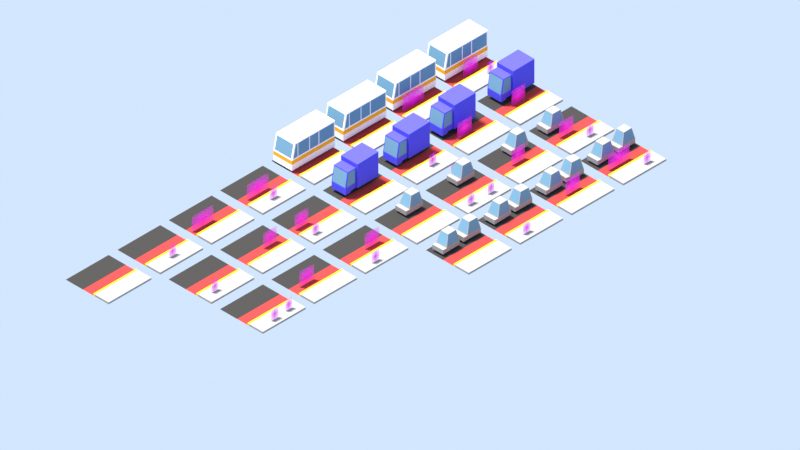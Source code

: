 # Source: Edubox_Mobiliteit_Stratentest.blend  (saved by Blender 2.90.8; exported with 4.5.12 LTS)
import bpy
from mathutils import Matrix  # noqa: F401  (used for matrix-valued properties, if any)

bpy.ops.wm.read_factory_settings(use_empty=True)
scene = bpy.context.scene
scene.name = 'Scene'

# ---- collections
col_assets = bpy.data.collections.new('Assets'); scene.collection.children.link(col_assets)
col_road_1x1_stoep_fietspad_voetganger1 = bpy.data.collections.new('road_1x1_stoep_fietspad@voetganger1'); col_assets.children.link(col_road_1x1_stoep_fietspad_voetganger1)
col_road_1x1_stoep_fietspad_voetganger3 = bpy.data.collections.new('road_1x1_stoep_fietspad@voetganger3'); col_assets.children.link(col_road_1x1_stoep_fietspad_voetganger3)
col_road_1x1_stoep_fietspad_voetganger2 = bpy.data.collections.new('road_1x1_stoep_fietspad@voetganger2'); col_assets.children.link(col_road_1x1_stoep_fietspad_voetganger2)
col_road_1x1_stoep_fietspad_fietser1 = bpy.data.collections.new('road_1x1_stoep_fietspad@fietser1'); col_assets.children.link(col_road_1x1_stoep_fietspad_fietser1)
col_road_1x1_stoep_fietspad_fietser2 = bpy.data.collections.new('road_1x1_stoep_fietspad@fietser2'); col_assets.children.link(col_road_1x1_stoep_fietspad_fietser2)
col_road_1x1_stoep_fietspad_fietser3 = bpy.data.collections.new('road_1x1_stoep_fietspad@fietser3'); col_assets.children.link(col_road_1x1_stoep_fietspad_fietser3)
col_road_1x1_stoep_fietspad_fietser_voetganger1 = bpy.data.collections.new('road_1x1_stoep_fietspad@fietser_voetganger1'); col_assets.children.link(col_road_1x1_stoep_fietspad_fietser_voetganger1)
col_road_1x1_stoep_fietspad_fietser_voetganger2 = bpy.data.collections.new('road_1x1_stoep_fietspad@fietser_voetganger2'); col_assets.children.link(col_road_1x1_stoep_fietspad_fietser_voetganger2)
col_road_1x1_stoep_fietspad_fietser_voetganger3 = bpy.data.collections.new('road_1x1_stoep_fietspad@fietser_voetganger3'); col_assets.children.link(col_road_1x1_stoep_fietspad_fietser_voetganger3)
col_road_1x1_stoep_fietspad_bus = bpy.data.collections.new('road_1x1_stoep_fietspad@bus'); col_assets.children.link(col_road_1x1_stoep_fietspad_bus)
col_road_1x1_stoep_fietspad_trans = bpy.data.collections.new('road_1x1_stoep_fietspad@trans'); col_assets.children.link(col_road_1x1_stoep_fietspad_trans)
col_road_1x1_stoep_fietspad_auto = bpy.data.collections.new('road_1x1_stoep_fietspad@auto'); col_assets.children.link(col_road_1x1_stoep_fietspad_auto)
col_road_1x1_stoep_fietspad_file = bpy.data.collections.new('road_1x1_stoep_fietspad@file'); col_assets.children.link(col_road_1x1_stoep_fietspad_file)
col_road_1x1_stoep_fietspad_bus_voetganger = bpy.data.collections.new('road_1x1_stoep_fietspad@bus_voetganger'); col_assets.children.link(col_road_1x1_stoep_fietspad_bus_voetganger)
col_road_1x1_stoep_fietspad_trans_voetganger = bpy.data.collections.new('road_1x1_stoep_fietspad@trans_voetganger'); col_assets.children.link(col_road_1x1_stoep_fietspad_trans_voetganger)
col_road_1x1_stoep_fietspad_auto_voetganger = bpy.data.collections.new('road_1x1_stoep_fietspad@auto_voetganger'); col_assets.children.link(col_road_1x1_stoep_fietspad_auto_voetganger)
col_road_1x1_stoep_fietspad_file_voetganger = bpy.data.collections.new('road_1x1_stoep_fietspad@file_voetganger'); col_assets.children.link(col_road_1x1_stoep_fietspad_file_voetganger)
col_road_1x1_stoep_fietspad_bus_fietser = bpy.data.collections.new('road_1x1_stoep_fietspad@bus_fietser'); col_assets.children.link(col_road_1x1_stoep_fietspad_bus_fietser)
col_road_1x1_stoep_fietspad_trans_fietser = bpy.data.collections.new('road_1x1_stoep_fietspad@trans_fietser'); col_assets.children.link(col_road_1x1_stoep_fietspad_trans_fietser)
col_road_1x1_stoep_fietspad_auto_fietser = bpy.data.collections.new('road_1x1_stoep_fietspad@auto_fietser'); col_assets.children.link(col_road_1x1_stoep_fietspad_auto_fietser)
col_road_1x1_stoep_fietspad_file_fietser = bpy.data.collections.new('road_1x1_stoep_fietspad@file_fietser'); col_assets.children.link(col_road_1x1_stoep_fietspad_file_fietser)
col_road_1x1_stoep_fietspad_file_fietser_voetganger = bpy.data.collections.new('road_1x1_stoep_fietspad@file_fietser_voetganger'); col_assets.children.link(col_road_1x1_stoep_fietspad_file_fietser_voetganger)
col_road_1x1_stoep_fietspad_auto_fietser_voetganger = bpy.data.collections.new('road_1x1_stoep_fietspad@auto_fietser_voetganger'); col_assets.children.link(col_road_1x1_stoep_fietspad_auto_fietser_voetganger)
col_road_1x1_stoep_fietspad_trans_fietser_voetganger = bpy.data.collections.new('road_1x1_stoep_fietspad@trans_fietser_voetganger'); col_assets.children.link(col_road_1x1_stoep_fietspad_trans_fietser_voetganger)
col_road_1x1_stoep_fietspad_bus_fietser_voetganger = bpy.data.collections.new('road_1x1_stoep_fietspad@bus_fietser_voetganger'); col_assets.children.link(col_road_1x1_stoep_fietspad_bus_fietser_voetganger)
col_helpers = bpy.data.collections.new('Helpers'); scene.collection.children.link(col_helpers)

# ---- images (referenced by path relative to the original .blend; pixels are not part of the script)
import os
ASSET_DIR = os.environ.get("B2B_ASSET_DIR", "")  # directory of the original .blend (textures are referenced by path, not embedded)
HERE = os.path.dirname(os.path.abspath(__file__))  # packed textures are extracted next to this script under _unpacked/

def load_image(name, relpath, width, height, colorspace="sRGB"):
    """Load a texture the original file referenced (path relative to the .blend, or extracted next to this script)."""
    p = next((c for c in (os.path.join(HERE, relpath), os.path.join(ASSET_DIR, relpath)) if relpath and os.path.exists(c)), "")
    if p:
        img = bpy.data.images.load(p, check_existing=True)
        img.name = name
    else:  # same state as the original file: an image datablock whose file is absent (Cycles renders it pink)
        img = bpy.data.images.new(name, width, height)
        img.source = "FILE"
        img.filepath = "//" + (relpath or name)
    img.colorspace_settings.name = colorspace
    return img
img_perso3_png = load_image('perso3.png', 'Edubox_Minipersos/perso3.png', 1024, 1024, 'sRGB')
img_perso2_png = load_image('perso2.png', 'Edubox_Minipersos/perso2.png', 1024, 1024, 'sRGB')
img_perso4_png = load_image('perso4.png', 'Edubox_Minipersos/perso4.png', 1024, 1024, 'sRGB')
img_bicyle4_png = load_image('bicyle4.png', 'Edubox_Minipersos/bicyle4.png', 1024, 1024, 'sRGB')
img_bicyle2_png = load_image('bicyle2.png', 'Edubox_Minipersos/bicyle2.png', 1024, 1024, 'sRGB')
img_bicyle3_png = load_image('bicyle3.png', 'Edubox_Minipersos/bicyle3.png', 1024, 1024, 'sRGB')
img_perso1_png = load_image('perso1.png', 'Edubox_Minipersos/perso1.png', 1024, 1024, 'sRGB')
img_bicyle1_png = load_image('bicyle1.png', 'Edubox_Minipersos/bicyle1.png', 1024, 1024, 'sRGB')

# ---- materials (node trees are filled in below, after node groups)
mat_fietspadrood = bpy.data.materials.new('FietspadRood')
mat_fietspadrood.use_transparent_shadow = False
mat_fietspadrood.diffuse_color = (0.4342, 0.03689, 0.03689, 1.0)
mat_fietspadrood.roughness = 1.0
mat_straatgrijs = bpy.data.materials.new('Straatgrijs')
mat_straatgrijs.alpha_threshold = 0.0
mat_straatgrijs.use_transparent_shadow = False
mat_straatgrijs.diffuse_color = (0.02815, 0.02815, 0.02815, 1.0)
mat_straatgrijs.line_color = (0.0, 0.0, 0.0, 1.0)
mat_material_001 = bpy.data.materials.new('Material.001')
mat_material_001.use_transparent_shadow = False
mat_material_001.diffuse_color = (1.0, 0.4621, 0.005605, 1.0)
mat_gevels1 = bpy.data.materials.new('gevels1')
mat_gevels1.use_transparent_shadow = False
mat_gevels1.diffuse_color = (1.0, 1.0, 1.0, 1.0)
mat_perso3 = bpy.data.materials.new('perso3')
mat_perso3.surface_render_method = 'BLENDED'
mat_perso3.blend_method = 'BLEND'
mat_perso3.use_transparent_shadow = False
mat_perso2 = bpy.data.materials.new('perso2')
mat_perso2.surface_render_method = 'BLENDED'
mat_perso2.blend_method = 'BLEND'
mat_perso2.use_transparent_shadow = False
mat_perso4 = bpy.data.materials.new('perso4')
mat_perso4.surface_render_method = 'BLENDED'
mat_perso4.blend_method = 'BLEND'
mat_perso4.use_transparent_shadow = False
mat_bicyle4 = bpy.data.materials.new('bicyle4')
mat_bicyle4.surface_render_method = 'BLENDED'
mat_bicyle4.blend_method = 'BLEND'
mat_bicyle4.use_transparent_shadow = False
mat_bicyle2 = bpy.data.materials.new('bicyle2')
mat_bicyle2.surface_render_method = 'BLENDED'
mat_bicyle2.blend_method = 'BLEND'
mat_bicyle2.use_transparent_shadow = False
mat_bicyle3 = bpy.data.materials.new('bicyle3')
mat_bicyle3.surface_render_method = 'BLENDED'
mat_bicyle3.blend_method = 'BLEND'
mat_bicyle3.use_transparent_shadow = False
mat_wit = bpy.data.materials.new('Wit')
mat_wit.alpha_threshold = 0.0
mat_wit.use_transparent_shadow = False
mat_wit.line_color = (0.0, 0.0, 0.0, 1.0)
mat_ramen = bpy.data.materials.new('Ramen')
mat_ramen.use_transparent_shadow = False
mat_material_008 = bpy.data.materials.new('Material.008')
mat_material_008.use_transparent_shadow = False
mat_perso1 = bpy.data.materials.new('perso1')
mat_perso1.surface_render_method = 'BLENDED'
mat_perso1.blend_method = 'BLEND'
mat_perso1.use_transparent_shadow = False
mat_bicyle1 = bpy.data.materials.new('bicyle1')
mat_bicyle1.surface_render_method = 'BLENDED'
mat_bicyle1.blend_method = 'BLEND'
mat_bicyle1.use_transparent_shadow = False

# ---- material node trees
mat_fietspadrood.use_nodes = True; mat_fietspadrood.node_tree.nodes.clear()
_N = mat_fietspadrood.node_tree.nodes; _L = mat_fietspadrood.node_tree.links
n0 = _N.new('ShaderNodeBsdfPrincipled'); n0.name = 'Principled BSDF'; n0.location = (10, 300)
n0.distribution = 'GGX'
n0.subsurface_method = 'BURLEY'
n0.inputs[0].default_value = (0.3675, 0.032, 0.032, 1.0)
n0.inputs[2].default_value = 1.0
n0.inputs[3].default_value = 1.45
n0.inputs[27].default_value = (0.0, 0.0, 0.0, 1.0)
n0.inputs[28].default_value = 1.0
n1 = _N.new('ShaderNodeOutputMaterial'); n1.name = 'Material Output'; n1.location = (300, 300)
_L.new(n0.outputs[0], n1.inputs[0])
n1.is_active_output = True
mat_straatgrijs.use_nodes = True; mat_straatgrijs.node_tree.nodes.clear()
_N = mat_straatgrijs.node_tree.nodes; _L = mat_straatgrijs.node_tree.links
n0 = _N.new('ShaderNodeOutputMaterial'); n0.name = 'Material Output'; n0.location = (300, 300)
n1 = _N.new('ShaderNodeBsdfPrincipled'); n1.name = 'Principled BSDF'; n1.location = (10, 300)
n1.distribution = 'GGX'
n1.subsurface_method = 'BURLEY'
n1.inputs[0].default_value = (0.02815, 0.02815, 0.02815, 1.0)
n1.inputs[2].default_value = 1.0
n1.inputs[3].default_value = 1.45
n1.inputs[27].default_value = (0.0, 0.0, 0.0, 1.0)
n1.inputs[28].default_value = 1.0
_L.new(n1.outputs[0], n0.inputs[0])
n0.is_active_output = True
mat_material_001.use_nodes = True; mat_material_001.node_tree.nodes.clear()
_N = mat_material_001.node_tree.nodes; _L = mat_material_001.node_tree.links
n0 = _N.new('ShaderNodeBsdfPrincipled'); n0.name = 'Principled BSDF'; n0.location = (10, 300)
n0.distribution = 'GGX'
n0.subsurface_method = 'BURLEY'
n0.inputs[0].default_value = (1.0, 0.4621, 0.005605, 1.0)
n0.inputs[2].default_value = 1.0
n0.inputs[3].default_value = 1.45
n0.inputs[27].default_value = (0.0, 0.0, 0.0, 1.0)
n0.inputs[28].default_value = 1.0
n1 = _N.new('ShaderNodeOutputMaterial'); n1.name = 'Material Output'; n1.location = (300, 300)
_L.new(n0.outputs[0], n1.inputs[0])
n1.is_active_output = True
mat_gevels1.use_nodes = True; mat_gevels1.node_tree.nodes.clear()
_N = mat_gevels1.node_tree.nodes; _L = mat_gevels1.node_tree.links
n0 = _N.new('ShaderNodeBsdfPrincipled'); n0.name = 'Principled BSDF'; n0.location = (10, 300)
n0.distribution = 'GGX'
n0.subsurface_method = 'BURLEY'
n0.inputs[0].default_value = (0.3147, 0.3147, 0.3147, 1.0)
n0.inputs[2].default_value = 1.0
n0.inputs[3].default_value = 1.45
n0.inputs[27].default_value = (0.0, 0.0, 0.0, 1.0)
n0.inputs[28].default_value = 1.0
n1 = _N.new('ShaderNodeOutputMaterial'); n1.name = 'Material Output'; n1.location = (300, 300)
_L.new(n0.outputs[0], n1.inputs[0])
n1.is_active_output = True
mat_perso3.use_nodes = True; mat_perso3.node_tree.nodes.clear()
_N = mat_perso3.node_tree.nodes; _L = mat_perso3.node_tree.links
n0 = _N.new('ShaderNodeOutputMaterial'); n0.name = 'Material Output'; n0.location = (300, 300)
n1 = _N.new('ShaderNodeTexImage'); n1.name = 'Image Texture'; n1.location = (-200, 300)
n1.image = img_perso3_png
n1.extension = 'CLIP'
n2 = _N.new('ShaderNodeBsdfPrincipled'); n2.name = 'Principled BSDF'; n2.location = (0, 300)
n2.distribution = 'GGX'
n2.subsurface_method = 'BURLEY'
n2.inputs[3].default_value = 1.45
n2.inputs[27].default_value = (0.0, 0.0, 0.0, 1.0)
n2.inputs[28].default_value = 1.0
_L.new(n1.outputs[0], n2.inputs[0])
_L.new(n1.outputs[1], n2.inputs[4])
_L.new(n2.outputs[0], n0.inputs[0])
n0.is_active_output = True
mat_perso2.use_nodes = True; mat_perso2.node_tree.nodes.clear()
_N = mat_perso2.node_tree.nodes; _L = mat_perso2.node_tree.links
n0 = _N.new('ShaderNodeOutputMaterial'); n0.name = 'Material Output'; n0.location = (300, 300)
n1 = _N.new('ShaderNodeTexImage'); n1.name = 'Image Texture'; n1.location = (-200, 300)
n1.image = img_perso2_png
n1.extension = 'CLIP'
n2 = _N.new('ShaderNodeBsdfPrincipled'); n2.name = 'Principled BSDF'; n2.location = (0, 300)
n2.distribution = 'GGX'
n2.subsurface_method = 'BURLEY'
n2.inputs[3].default_value = 1.45
n2.inputs[27].default_value = (0.0, 0.0, 0.0, 1.0)
n2.inputs[28].default_value = 1.0
_L.new(n1.outputs[0], n2.inputs[0])
_L.new(n1.outputs[1], n2.inputs[4])
_L.new(n2.outputs[0], n0.inputs[0])
n0.is_active_output = True
mat_perso4.use_nodes = True; mat_perso4.node_tree.nodes.clear()
_N = mat_perso4.node_tree.nodes; _L = mat_perso4.node_tree.links
n0 = _N.new('ShaderNodeOutputMaterial'); n0.name = 'Material Output'; n0.location = (300, 300)
n1 = _N.new('ShaderNodeTexImage'); n1.name = 'Image Texture'; n1.location = (-200, 300)
n1.image = img_perso4_png
n1.extension = 'CLIP'
n2 = _N.new('ShaderNodeBsdfPrincipled'); n2.name = 'Principled BSDF'; n2.location = (0, 300)
n2.distribution = 'GGX'
n2.subsurface_method = 'BURLEY'
n2.inputs[3].default_value = 1.45
n2.inputs[27].default_value = (0.0, 0.0, 0.0, 1.0)
n2.inputs[28].default_value = 1.0
_L.new(n1.outputs[0], n2.inputs[0])
_L.new(n1.outputs[1], n2.inputs[4])
_L.new(n2.outputs[0], n0.inputs[0])
n0.is_active_output = True
mat_bicyle4.use_nodes = True; mat_bicyle4.node_tree.nodes.clear()
_N = mat_bicyle4.node_tree.nodes; _L = mat_bicyle4.node_tree.links
n0 = _N.new('ShaderNodeOutputMaterial'); n0.name = 'Material Output'; n0.location = (300, 300)
n1 = _N.new('ShaderNodeTexImage'); n1.name = 'Image Texture'; n1.location = (-200, 300)
n1.image = img_bicyle4_png
n1.extension = 'CLIP'
n2 = _N.new('ShaderNodeBsdfPrincipled'); n2.name = 'Principled BSDF'; n2.location = (0, 300)
n2.distribution = 'GGX'
n2.subsurface_method = 'BURLEY'
n2.inputs[3].default_value = 1.45
n2.inputs[27].default_value = (0.0, 0.0, 0.0, 1.0)
n2.inputs[28].default_value = 1.0
_L.new(n1.outputs[0], n2.inputs[0])
_L.new(n1.outputs[1], n2.inputs[4])
_L.new(n2.outputs[0], n0.inputs[0])
n0.is_active_output = True
mat_bicyle2.use_nodes = True; mat_bicyle2.node_tree.nodes.clear()
_N = mat_bicyle2.node_tree.nodes; _L = mat_bicyle2.node_tree.links
n0 = _N.new('ShaderNodeOutputMaterial'); n0.name = 'Material Output'; n0.location = (300, 300)
n1 = _N.new('ShaderNodeTexImage'); n1.name = 'Image Texture'; n1.location = (-200, 300)
n1.image = img_bicyle2_png
n1.extension = 'CLIP'
n2 = _N.new('ShaderNodeBsdfPrincipled'); n2.name = 'Principled BSDF'; n2.location = (0, 300)
n2.distribution = 'GGX'
n2.subsurface_method = 'BURLEY'
n2.inputs[3].default_value = 1.45
n2.inputs[27].default_value = (0.0, 0.0, 0.0, 1.0)
n2.inputs[28].default_value = 1.0
_L.new(n1.outputs[0], n2.inputs[0])
_L.new(n1.outputs[1], n2.inputs[4])
_L.new(n2.outputs[0], n0.inputs[0])
n0.is_active_output = True
mat_bicyle3.use_nodes = True; mat_bicyle3.node_tree.nodes.clear()
_N = mat_bicyle3.node_tree.nodes; _L = mat_bicyle3.node_tree.links
n0 = _N.new('ShaderNodeOutputMaterial'); n0.name = 'Material Output'; n0.location = (300, 300)
n1 = _N.new('ShaderNodeTexImage'); n1.name = 'Image Texture'; n1.location = (-200, 300)
n1.image = img_bicyle3_png
n1.extension = 'CLIP'
n2 = _N.new('ShaderNodeBsdfPrincipled'); n2.name = 'Principled BSDF'; n2.location = (0, 300)
n2.distribution = 'GGX'
n2.subsurface_method = 'BURLEY'
n2.inputs[3].default_value = 1.45
n2.inputs[27].default_value = (0.0, 0.0, 0.0, 1.0)
n2.inputs[28].default_value = 1.0
_L.new(n1.outputs[0], n2.inputs[0])
_L.new(n1.outputs[1], n2.inputs[4])
_L.new(n2.outputs[0], n0.inputs[0])
n0.is_active_output = True
mat_wit.use_nodes = True; mat_wit.node_tree.nodes.clear()
_N = mat_wit.node_tree.nodes; _L = mat_wit.node_tree.links
n0 = _N.new('ShaderNodeOutputMaterial'); n0.name = 'Material Output'; n0.location = (300, 300)
n1 = _N.new('ShaderNodeBsdfPrincipled'); n1.name = 'Principled BSDF'; n1.location = (10, 300)
n1.distribution = 'GGX'
n1.subsurface_method = 'BURLEY'
n1.inputs[0].default_value = (1.0, 1.0, 1.0, 1.0)
n1.inputs[2].default_value = 0.4
n1.inputs[3].default_value = 1.45
n1.inputs[27].default_value = (0.0, 0.0, 0.0, 1.0)
n1.inputs[28].default_value = 1.0
_L.new(n1.outputs[0], n0.inputs[0])
n0.is_active_output = True
mat_ramen.use_nodes = True; mat_ramen.node_tree.nodes.clear()
_N = mat_ramen.node_tree.nodes; _L = mat_ramen.node_tree.links
n0 = _N.new('ShaderNodeBsdfPrincipled'); n0.name = 'Principled BSDF'; n0.location = (10, 300)
n0.distribution = 'GGX'
n0.subsurface_method = 'BURLEY'
n0.inputs[0].default_value = (0.1329, 0.3005, 0.4452, 1.0)
n0.inputs[2].default_value = 1.0
n0.inputs[3].default_value = 1.45
n0.inputs[27].default_value = (0.0, 0.0, 0.0, 1.0)
n0.inputs[28].default_value = 1.0
n1 = _N.new('ShaderNodeOutputMaterial'); n1.name = 'Material Output'; n1.location = (300, 300)
_L.new(n0.outputs[0], n1.inputs[0])
n1.is_active_output = True
mat_material_008.use_nodes = True; mat_material_008.node_tree.nodes.clear()
_N = mat_material_008.node_tree.nodes; _L = mat_material_008.node_tree.links
n0 = _N.new('ShaderNodeBsdfPrincipled'); n0.name = 'Principled BSDF'; n0.location = (10, 300)
n0.distribution = 'GGX'
n0.subsurface_method = 'BURLEY'
n0.inputs[0].default_value = (0.07265, 0.07068, 0.8, 1.0)
n0.inputs[2].default_value = 1.0
n0.inputs[3].default_value = 1.45
n0.inputs[27].default_value = (0.0, 0.0, 0.0, 1.0)
n0.inputs[28].default_value = 1.0
n1 = _N.new('ShaderNodeOutputMaterial'); n1.name = 'Material Output'; n1.location = (300, 300)
_L.new(n0.outputs[0], n1.inputs[0])
n1.is_active_output = True
mat_perso1.use_nodes = True; mat_perso1.node_tree.nodes.clear()
_N = mat_perso1.node_tree.nodes; _L = mat_perso1.node_tree.links
n0 = _N.new('ShaderNodeOutputMaterial'); n0.name = 'Material Output'; n0.location = (300, 300)
n1 = _N.new('ShaderNodeTexImage'); n1.name = 'Image Texture'; n1.location = (-200, 300)
n1.image = img_perso1_png
n1.extension = 'CLIP'
n2 = _N.new('ShaderNodeBsdfPrincipled'); n2.name = 'Principled BSDF'; n2.location = (0, 300)
n2.distribution = 'GGX'
n2.subsurface_method = 'BURLEY'
n2.inputs[3].default_value = 1.45
n2.inputs[27].default_value = (0.0, 0.0, 0.0, 1.0)
n2.inputs[28].default_value = 1.0
_L.new(n1.outputs[0], n2.inputs[0])
_L.new(n1.outputs[1], n2.inputs[4])
_L.new(n2.outputs[0], n0.inputs[0])
n0.is_active_output = True
mat_bicyle1.use_nodes = True; mat_bicyle1.node_tree.nodes.clear()
_N = mat_bicyle1.node_tree.nodes; _L = mat_bicyle1.node_tree.links
n0 = _N.new('ShaderNodeOutputMaterial'); n0.name = 'Material Output'; n0.location = (300, 300)
n1 = _N.new('ShaderNodeTexImage'); n1.name = 'Image Texture'; n1.location = (-200, 300)
n1.image = img_bicyle1_png
n1.extension = 'CLIP'
n2 = _N.new('ShaderNodeBsdfPrincipled'); n2.name = 'Principled BSDF'; n2.location = (0, 300)
n2.distribution = 'GGX'
n2.subsurface_method = 'BURLEY'
n2.inputs[3].default_value = 1.45
n2.inputs[27].default_value = (0.0, 0.0, 0.0, 1.0)
n2.inputs[28].default_value = 1.0
_L.new(n1.outputs[0], n2.inputs[0])
_L.new(n1.outputs[1], n2.inputs[4])
_L.new(n2.outputs[0], n0.inputs[0])
n0.is_active_output = True

# ---- world
world_world = bpy.data.worlds.new('World'); scene.world = world_world
world_world.use_nodes = True; world_world.node_tree.nodes.clear()
_N = world_world.node_tree.nodes; _L = world_world.node_tree.links
n0 = _N.new('ShaderNodeOutputWorld'); n0.name = 'World Output'; n0.location = (300, 300)
n1 = _N.new('ShaderNodeBackground'); n1.name = 'Background'; n1.location = (10, 300)
n1.inputs[0].default_value = (0.6491, 0.7992, 1.0, 1.0)
_L.new(n1.outputs[0], n0.inputs[0])
n0.is_active_output = True
world_world.color = (0.05088, 0.05088, 0.05088)
world_world.use_sun_shadow = False
world_world.sun_shadow_jitter_overblur = 0.0

# ---- cameras
cam_camera = bpy.data.cameras.new('Camera')
cam_camera.clip_end = 100.0
cam_camera.ortho_scale = 7.314
cam_camera_001 = bpy.data.cameras.new('Camera.001')
cam_camera_001.type = 'ORTHO'
cam_camera_001.ortho_scale = 66.02

# ---- lights
light_light = bpy.data.lights.new('Light', 'SUN')
light_light.color = (1.0, 0.8987, 0.8021)
light_light.specular_factor = 0.0
light_light.transmission_factor = 0.0
light_light.angle = 0.1993
light_light.shadow_soft_size = 0.1
light_light.shadow_cascade_max_distance = 1000.0

# ---- meshes
me_plane = bpy.data.meshes.new('Plane')
me_plane.from_pydata([(-2.5, -2.5, 0.0), (2.5, -2.5, 0.0), (-2.5, 2.5, 0.0), (2.5, 2.5, 0.0), (-2.5, -0.6993, 0.0), (2.5, -0.6993, 0.0), (-2.5, -0.8994, 0.0), (2.5, -0.8994, 0.0), (-2.5, -0.8994, 0.2001), (-2.5, -2.5, 0.2001), (2.5, -2.5, 0.2001), (2.5, -0.8994, 0.2001), (2.5, -0.6993, 0.2001), (-2.5, -0.6993, 0.2001), (2.5, 0.499, 0.0), (-2.5, 0.499, 0.0)], [], [(15, 14, 3, 2), (4, 6, 8, 13), (6, 0, 9, 8), (8, 11, 12, 13), (9, 10, 11, 8), (7, 5, 12, 11), (0, 1, 10, 9), (1, 7, 11, 10), (5, 4, 13, 12), (4, 5, 14, 15)])
me_plane.polygons.foreach_set('material_index', [1, 2, 3, 2, 3, 2, 3, 3, 2, 0])
_uv = me_plane.uv_layers.new(name='UVMap')
_uv.uv.foreach_set('vector', [0.0, 0.5751, 1.0, 0.5751, 1.0, 1.0, 0.0, 1.0, 0.0, 0.0, 0.0, 0.0, 0.0, 0.0, 0.0, 0.0, 0.0, 0.0, 0.0, 0.0, 0.0, 0.0, 0.0, 0.0, 0.0, 0.2851, 1.0, 0.2851, 1.0, 0.3207, 0.0, 0.3207, 0.0, 0.0, 1.0, 0.0, 1.0, 0.2851, 0.0, 0.2851, 0.0, 0.0, 0.0, 0.0, 0.0, 0.0, 0.0, 0.0, 0.0, 0.0, 0.0, 0.0, 0.0, 0.0, 0.0, 0.0, 0.0, 0.0, 0.0, 0.0, 0.0, 0.0, 0.0, 0.0, 1.0, 0.3207, 0.0, 0.3207, 0.0, 0.3207, 1.0, 0.3207, 0.0, 0.3207, 1.0, 0.3207, 1.0, 0.5751, 0.0, 0.5751])
me_plane.materials.append(mat_fietspadrood)
me_plane.materials.append(mat_straatgrijs)
me_plane.materials.append(mat_material_001)
me_plane.materials.append(mat_gevels1)
me_plane.use_remesh_fix_poles = True
me_plane.use_remesh_preserve_attributes = False
me_plane.use_mirror_vertex_groups = False
me_plane.update()
me_perso3 = bpy.data.meshes.new('perso3')
me_perso3.from_pydata([(-1.173, -1.173, 0.0), (1.173, -1.173, 0.0), (-1.173, 1.173, 0.0), (1.173, 1.173, 0.0)], [], [(0, 1, 3, 2)])
_uv = me_perso3.uv_layers.new(name='UVMap')
_uv.uv.foreach_set('vector', [0.0, 0.0, 1.0, 0.0, 1.0, 1.0, 0.0, 1.0])
me_perso3.materials.append(mat_perso3)
me_perso3.use_remesh_fix_poles = True
me_perso3.use_remesh_preserve_attributes = False
me_perso3.use_mirror_vertex_groups = False
me_perso3.update()
me_perso2 = bpy.data.meshes.new('perso2')
me_perso2.from_pydata([(-1.173, -1.173, 0.0), (1.173, -1.173, 0.0), (-1.173, 1.173, 0.0), (1.173, 1.173, 0.0)], [], [(0, 1, 3, 2)])
_uv = me_perso2.uv_layers.new(name='UVMap')
_uv.uv.foreach_set('vector', [0.0, 0.0, 1.0, 0.0, 1.0, 1.0, 0.0, 1.0])
me_perso2.materials.append(mat_perso2)
me_perso2.use_remesh_fix_poles = True
me_perso2.use_remesh_preserve_attributes = False
me_perso2.use_mirror_vertex_groups = False
me_perso2.update()
me_perso4 = bpy.data.meshes.new('perso4')
me_perso4.from_pydata([(-1.173, -1.173, 0.0), (1.173, -1.173, 0.0), (-1.173, 1.173, 0.0), (1.173, 1.173, 0.0)], [], [(0, 1, 3, 2)])
_uv = me_perso4.uv_layers.new(name='UVMap')
_uv.uv.foreach_set('vector', [0.0, 0.0, 1.0, 0.0, 1.0, 1.0, 0.0, 1.0])
me_perso4.materials.append(mat_perso4)
me_perso4.use_remesh_fix_poles = True
me_perso4.use_remesh_preserve_attributes = False
me_perso4.use_mirror_vertex_groups = False
me_perso4.update()
me_bicyle4 = bpy.data.meshes.new('bicyle4')
me_bicyle4.from_pydata([(-1.123, -0.8978, 2.116e-08), (0.673, -0.8978, 2.116e-08), (-1.123, 0.8978, 2.116e-08), (0.673, 0.8978, 2.116e-08)], [], [(0, 1, 3, 2)])
_uv = me_bicyle4.uv_layers.new(name='UVMap')
_uv.uv.foreach_set('vector', [0.0, 0.0, 1.0, 0.0, 1.0, 1.0, 0.0, 1.0])
me_bicyle4.materials.append(mat_bicyle4)
me_bicyle4.use_remesh_fix_poles = True
me_bicyle4.use_remesh_preserve_attributes = False
me_bicyle4.use_mirror_vertex_groups = False
me_bicyle4.update()
me_bicyle2 = bpy.data.meshes.new('bicyle2')
me_bicyle2.from_pydata([(-0.7727, -0.8978, -7.385e-09), (1.023, -0.8978, -7.385e-09), (-0.7727, 0.8978, -7.385e-09), (1.023, 0.8978, -7.385e-09)], [], [(0, 1, 3, 2)])
_uv = me_bicyle2.uv_layers.new(name='UVMap')
_uv.uv.foreach_set('vector', [0.0, 0.0, 1.0, 0.0, 1.0, 1.0, 0.0, 1.0])
me_bicyle2.materials.append(mat_bicyle2)
me_bicyle2.use_remesh_fix_poles = True
me_bicyle2.use_remesh_preserve_attributes = False
me_bicyle2.use_mirror_vertex_groups = False
me_bicyle2.update()
me_bicyle3 = bpy.data.meshes.new('bicyle3')
me_bicyle3.from_pydata([(-0.9043, -0.8978, 4.11e-10), (0.8913, -0.8978, 4.11e-10), (-0.9043, 0.8978, 4.11e-10), (0.8913, 0.8978, 4.11e-10)], [], [(0, 1, 3, 2)])
_uv = me_bicyle3.uv_layers.new(name='UVMap')
_uv.uv.foreach_set('vector', [0.0, 0.0, 1.0, 0.0, 1.0, 1.0, 0.0, 1.0])
me_bicyle3.materials.append(mat_bicyle3)
me_bicyle3.use_remesh_fix_poles = True
me_bicyle3.use_remesh_preserve_attributes = False
me_bicyle3.use_mirror_vertex_groups = False
me_bicyle3.update()
me_cube = bpy.data.meshes.new('Cube')
me_cube.from_pydata([(-1.09, -2.5, 0.1958), (-1.09, -2.157, 2.794), (-1.09, 2.5, 0.1958), (-1.09, 2.5, 2.794), (1.09, -2.5, 0.1958), (1.09, -2.157, 2.794), (1.09, 2.5, 0.1958), (1.09, 2.5, 2.794), (-1.09, -2.5, 1.196), (-1.09, 2.5, 1.196), (1.09, 2.5, 1.196), (1.09, -2.5, 1.196), (-1.09, 2.5, 0.7959), (1.09, 2.5, 0.7959), (1.09, -2.5, 0.7959), (-1.09, -2.5, 0.7959), (-1.09, -2.187, 2.656), (-1.09, 2.5, 2.656), (1.09, 2.5, 2.656), (1.09, -2.187, 2.656), (-1.09, 2.5, 1.336), (1.09, 2.5, 1.336), (1.09, -2.47, 1.336), (-1.09, -2.47, 1.336), (-0.9596, 2.5, 0.1958), (-0.9596, 2.5, 2.794), (-0.9596, -2.5, 0.1958), (-0.9596, -2.157, 2.794), (-0.9596, -2.5, 1.196), (-0.9596, 2.5, 1.196), (-0.9596, 2.5, 0.7959), (-0.9596, -2.5, 0.7959), (-0.9596, -2.187, 2.656), (-0.9596, 2.5, 2.656), (-0.9596, 2.5, 1.336), (-0.9596, -2.47, 1.336), (0.9491, 2.5, 2.794), (0.9491, -2.5, 0.1958), (0.9491, 2.5, 1.196), (0.9491, 2.5, 0.7959), (0.9491, 2.5, 2.656), (0.9491, 2.5, 1.336), (0.9491, 2.5, 0.1958), (0.9491, -2.157, 2.794), (0.9491, -2.5, 1.196), (0.9491, -2.5, 0.7959), (0.9491, -2.187, 2.656), (0.9491, -2.47, 1.336), (-1.09, -2.362, 0.1958), (-1.09, -2.028, 2.794), (1.09, -2.362, 0.1958), (1.09, -2.028, 2.794), (1.09, -2.362, 1.196), (-1.09, -2.362, 1.196), (-1.09, -2.362, 0.7959), (1.09, -2.362, 0.7959), (1.09, -2.057, 2.656), (-1.09, -2.057, 2.656), (-1.09, -2.332, 1.336), (1.09, -2.332, 1.336), (-0.9596, -2.028, 2.794), (-0.9596, -2.362, 0.1958), (0.9491, -2.028, 2.794), (0.9491, -2.362, 0.1958), (-1.09, -1.848, 2.794), (1.09, -1.848, 0.1958), (-1.09, -1.848, 1.196), (-1.09, -1.848, 0.7959), (-1.09, -1.848, 2.656), (-1.09, -1.848, 1.336), (-1.09, -1.848, 0.1958), (1.09, -1.848, 2.794), (1.09, -1.848, 1.196), (1.09, -1.848, 0.7959), (1.09, -1.848, 2.656), (1.09, -1.848, 1.336), (-0.9596, -1.848, 2.794), (-0.9596, -1.848, 0.1958), (0.9491, -1.848, 2.794), (0.9491, -1.848, 0.1958), (-1.09, -0.4049, 2.794), (-1.09, 0.5962, 2.794), (1.09, -0.4049, 0.1958), (1.09, 0.5962, 0.1958), (-1.09, -0.4049, 1.196), (-1.09, 0.5962, 1.196), (-1.09, -0.4049, 0.7959), (-1.09, 0.5962, 0.7959), (-1.09, -0.4049, 2.656), (-1.09, 0.5962, 2.656), (-1.09, -0.4049, 1.336), (-1.09, 0.5962, 1.336), (-1.09, 0.5962, 0.1958), (-1.09, -0.4049, 0.1958), (1.09, 0.5962, 2.794), (1.09, -0.4049, 2.794), (1.09, 0.5962, 1.196), (1.09, -0.4049, 1.196), (1.09, 0.5962, 0.7959), (1.09, -0.4049, 0.7959), (1.09, 0.5962, 2.656), (1.09, -0.4049, 2.656), (1.09, 0.5962, 1.336), (1.09, -0.4049, 1.336), (-0.9596, 0.5962, 2.794), (-0.9596, -0.4049, 2.794), (-0.9596, 0.5962, 0.1958), (-0.9596, -0.4049, 0.1958), (0.9491, 0.5962, 2.794), (0.9491, -0.4049, 2.794), (0.9491, 0.5962, 0.1958), (0.9491, -0.4049, 0.1958), (-1.09, 0.1165, 2.794), (1.09, 0.1165, 0.1958), (-1.09, 0.1165, 1.196), (-1.09, 0.1165, 0.7959), (-1.09, 0.1165, 2.656), (-1.09, 0.1165, 1.336), (-1.09, 0.1165, 0.1958), (1.09, 0.1165, 2.794), (1.09, 0.1165, 1.196), (1.09, 0.1165, 0.7959), (1.09, 0.1165, 2.656), (1.09, 0.1165, 1.336), (-0.9596, 0.1165, 2.794), (-0.9596, 0.1165, 0.1958), (0.9491, 0.1165, 2.794), (0.9491, 0.1165, 0.1958), (-1.09, 0.0751, 0.1958), (1.09, 0.0751, 2.794), (1.09, 0.0751, 1.196), (1.09, 0.0751, 0.7959), (1.09, 0.0751, 2.656), (1.09, 0.0751, 1.336), (-0.9596, 0.0751, 2.794), (-0.9596, 0.0751, 0.1958), (0.9491, 0.0751, 2.794), (0.9491, 0.0751, 0.1958), (-1.09, 0.0751, 2.794), (1.09, 0.0751, 0.1958), (-1.09, 0.0751, 1.196), (-1.09, 0.0751, 0.7959), (-1.09, 0.0751, 2.656), (-1.09, 0.0751, 1.336), (-1.09, 2.5, 0.3116), (1.09, 2.5, 0.3116), (1.09, -2.5, 0.3116), (-1.09, -2.5, 0.3116), (-0.9596, -2.5, 0.3116), (-0.9596, 2.5, 0.3116), (0.9491, -2.5, 0.3116), (0.9491, 2.5, 0.3116), (1.09, -2.362, 0.3116), (-1.09, -2.362, 0.3116), (1.09, -1.848, 0.3116), (-1.09, -1.848, 0.3116), (1.09, 0.5962, 0.3116), (1.09, -0.4049, 0.3116), (-1.09, -0.4049, 0.3116), (-1.09, 0.5962, 0.3116), (-1.09, 0.1165, 0.3116), (1.09, 0.1165, 0.3116), (-1.09, 0.0751, 0.3116), (1.09, 0.0751, 0.3116), (-1.09, 0.685, 2.794), (1.09, 0.685, 0.1958), (-1.09, 0.685, 1.196), (-1.09, 0.685, 0.7959), (-1.09, 0.685, 2.656), (-1.09, 0.685, 1.336), (-1.09, 0.685, 0.1958), (1.09, 0.685, 2.794), (1.09, 0.685, 1.196), (1.09, 0.685, 0.7959), (1.09, 0.685, 2.656), (1.09, 0.685, 1.336), (-0.9596, 0.685, 2.794), (-0.9596, 0.685, 0.1958), (0.9491, 0.685, 2.794), (0.9491, 0.685, 0.1958), (1.09, 0.685, 0.3116), (-1.09, 0.685, 0.3116), (-1.09, 2.397, 2.794), (1.09, 2.397, 0.1958), (-1.09, 2.397, 1.196), (-1.09, 2.397, 0.7959), (-1.09, 2.397, 2.656), (-1.09, 2.397, 1.336), (-1.09, 2.397, 0.3116), (-1.09, 2.397, 0.1958), (1.09, 2.397, 2.794), (1.09, 2.397, 1.196), (1.09, 2.397, 0.7959), (1.09, 2.397, 2.656), (1.09, 2.397, 1.336), (-0.9596, 2.397, 2.794), (-0.9596, 2.397, 0.1958), (0.9491, 2.397, 2.794), (0.9491, 2.397, 0.1958), (1.09, 2.397, 0.3116), (-1.09, -1.769, 0.1958), (1.09, -1.769, 2.794), (1.09, -1.769, 1.196), (1.09, -1.769, 0.7959), (1.09, -1.769, 2.656), (1.09, -1.769, 1.336), (-0.9596, -1.769, 2.794), (-0.9596, -1.769, 0.1958), (0.9491, -1.769, 2.794), (0.9491, -1.769, 0.1958), (-1.09, -1.769, 2.794), (1.09, -1.769, 0.1958), (-1.09, -1.769, 1.196), (-1.09, -1.769, 0.7959), (-1.09, -1.769, 2.656), (-1.09, -1.769, 1.336), (-1.09, -1.769, 0.3116), (1.09, -1.769, 0.3116), (-1.09, -0.4872, 2.794), (1.09, -0.4872, 0.1958), (-1.09, -0.4872, 1.196), (-1.09, -0.4872, 0.7959), (-1.09, -0.4872, 2.656), (-1.09, -0.4872, 1.336), (-1.09, -0.4872, 0.3116), (-1.09, -0.4872, 0.1958), (1.09, -0.4872, 2.794), (1.09, -0.4872, 1.196), (1.09, -0.4872, 0.7959), (1.09, -0.4872, 2.656), (1.09, -0.4872, 1.336), (-0.9596, -0.4872, 2.794), (-0.9596, -0.4872, 0.1958), (0.9491, -0.4872, 2.794), (0.9491, -0.4872, 0.1958), (1.09, -0.4872, 0.3116)], [], [(186, 182, 3, 17), (40, 36, 7, 18), (56, 51, 5, 19), (32, 27, 1, 16), (63, 50, 4, 37), (60, 49, 1, 27), (31, 28, 8, 15), (55, 52, 11, 14), (39, 38, 10, 13), (185, 184, 9, 12), (188, 185, 12, 144), (151, 39, 13, 145), (152, 55, 14, 146), (148, 31, 15, 147), (35, 32, 16, 23), (59, 56, 19, 22), (41, 40, 18, 21), (187, 186, 17, 20), (184, 187, 20, 9), (38, 41, 21, 10), (52, 59, 22, 11), (28, 35, 23, 8), (44, 47, 35, 28), (9, 20, 34, 29), (20, 17, 33, 34), (47, 46, 32, 35), (150, 45, 31, 148), (144, 12, 30, 149), (12, 9, 29, 30), (45, 44, 28, 31), (62, 60, 27, 43), (48, 61, 26, 0), (46, 43, 27, 32), (17, 3, 25, 33), (19, 5, 43, 46), (51, 62, 43, 5), (14, 11, 44, 45), (146, 14, 45, 150), (22, 19, 46, 47), (11, 22, 47, 44), (29, 34, 41, 38), (34, 33, 40, 41), (149, 30, 39, 151), (30, 29, 38, 39), (61, 63, 37, 26), (33, 25, 36, 40), (77, 79, 63, 61), (71, 78, 62, 51), (70, 77, 61, 48), (78, 76, 60, 62), (72, 75, 59, 52), (8, 23, 58, 53), (23, 16, 57, 58), (75, 74, 56, 59), (154, 73, 55, 152), (147, 15, 54, 153), (15, 8, 53, 54), (73, 72, 52, 55), (76, 64, 49, 60), (79, 65, 50, 63), (74, 71, 51, 56), (16, 1, 49, 57), (204, 201, 71, 74), (209, 211, 65, 79), (206, 210, 64, 76), (203, 202, 72, 73), (217, 203, 73, 154), (205, 204, 74, 75), (202, 205, 75, 72), (208, 206, 76, 78), (200, 207, 77, 70), (201, 208, 78, 71), (207, 209, 79, 77), (53, 58, 69, 66), (58, 57, 68, 69), (153, 54, 67, 155), (54, 53, 66, 67), (57, 49, 64, 68), (177, 179, 110, 106), (135, 137, 111, 107), (171, 178, 108, 94), (129, 136, 109, 95), (170, 177, 106, 92), (128, 135, 107, 93), (178, 176, 104, 108), (136, 134, 105, 109), (172, 175, 102, 96), (130, 133, 103, 97), (175, 174, 100, 102), (133, 132, 101, 103), (180, 173, 98, 156), (163, 131, 99, 157), (173, 172, 96, 98), (131, 130, 97, 99), (176, 164, 81, 104), (134, 138, 80, 105), (179, 165, 83, 110), (137, 139, 82, 111), (174, 171, 94, 100), (132, 129, 95, 101), (220, 223, 90, 84), (114, 117, 91, 85), (223, 222, 88, 90), (117, 116, 89, 91), (224, 221, 86, 158), (160, 115, 87, 159), (221, 220, 84, 86), (115, 114, 85, 87), (222, 218, 80, 88), (116, 112, 81, 89), (142, 138, 112, 116), (141, 140, 114, 115), (162, 141, 115, 160), (143, 142, 116, 117), (140, 143, 117, 114), (100, 94, 119, 122), (110, 83, 113, 127), (104, 81, 112, 124), (98, 96, 120, 121), (156, 98, 121, 161), (102, 100, 122, 123), (96, 102, 123, 120), (108, 104, 124, 126), (92, 106, 125, 118), (94, 108, 126, 119), (106, 110, 127, 125), (84, 90, 143, 140), (90, 88, 142, 143), (158, 86, 141, 162), (86, 84, 140, 141), (88, 80, 138, 142), (122, 119, 129, 132), (127, 113, 139, 137), (124, 112, 138, 134), (121, 120, 130, 131), (161, 121, 131, 163), (123, 122, 132, 133), (120, 123, 133, 130), (126, 124, 134, 136), (118, 125, 135, 128), (119, 126, 136, 129), (125, 127, 137, 135), (113, 161, 163, 139), (93, 158, 162, 128), (83, 156, 161, 113), (128, 162, 160, 118), (118, 160, 159, 92), (225, 224, 158, 93), (139, 163, 157, 82), (165, 180, 156, 83), (48, 153, 155, 70), (211, 217, 154, 65), (0, 147, 153, 48), (65, 154, 152, 50), (24, 149, 151, 42), (4, 146, 150, 37), (2, 144, 149, 24), (37, 150, 148, 26), (26, 148, 147, 0), (50, 152, 146, 4), (42, 151, 145, 6), (189, 188, 144, 2), (92, 159, 181, 170), (183, 199, 180, 165), (193, 190, 171, 174), (198, 183, 165, 179), (195, 182, 164, 176), (192, 191, 172, 173), (199, 192, 173, 180), (194, 193, 174, 175), (191, 194, 175, 172), (197, 195, 176, 178), (189, 196, 177, 170), (190, 197, 178, 171), (196, 198, 179, 177), (85, 91, 169, 166), (91, 89, 168, 169), (159, 87, 167, 181), (87, 85, 166, 167), (89, 81, 164, 168), (24, 42, 198, 196), (7, 36, 197, 190), (2, 24, 196, 189), (36, 25, 195, 197), (10, 21, 194, 191), (21, 18, 193, 194), (145, 13, 192, 199), (13, 10, 191, 192), (25, 3, 182, 195), (42, 6, 183, 198), (18, 7, 190, 193), (6, 145, 199, 183), (170, 181, 188, 189), (166, 169, 187, 184), (169, 168, 186, 187), (181, 167, 185, 188), (167, 166, 184, 185), (168, 164, 182, 186), (219, 235, 217, 211), (70, 155, 216, 200), (68, 64, 210, 214), (67, 66, 212, 213), (155, 67, 213, 216), (69, 68, 214, 215), (66, 69, 215, 212), (232, 234, 209, 207), (226, 233, 208, 201), (225, 232, 207, 200), (233, 231, 206, 208), (227, 230, 205, 202), (230, 229, 204, 205), (235, 228, 203, 217), (228, 227, 202, 203), (231, 218, 210, 206), (234, 219, 211, 209), (229, 226, 201, 204), (101, 95, 226, 229), (111, 82, 219, 234), (105, 80, 218, 231), (99, 97, 227, 228), (157, 99, 228, 235), (103, 101, 229, 230), (97, 103, 230, 227), (109, 105, 231, 233), (93, 107, 232, 225), (95, 109, 233, 226), (107, 111, 234, 232), (82, 157, 235, 219), (200, 216, 224, 225), (214, 210, 218, 222), (213, 212, 220, 221), (216, 213, 221, 224), (215, 214, 222, 223), (212, 215, 223, 220)])
me_cube.polygons.foreach_set('material_index', [0, 0, 0, 0, 0, 0, 1, 1, 1, 1, 0, 0, 0, 0, 0, 0, 0, 0, 0, 0, 0, 0, 0, 0, 0, 2, 0, 0, 1, 1, 0, 0, 0, 0, 0, 0, 1, 0, 0, 0, 0, 2, 0, 1, 0, 0, 0, 0, 0, 0, 0, 0, 0, 2, 0, 0, 1, 1, 0, 0, 0, 0, 0, 0, 0, 1, 0, 0, 0, 0, 0, 0, 0, 0, 2, 0, 1, 0, 0, 0, 0, 0, 0, 0, 0, 0, 0, 0, 0, 2, 0, 0, 1, 1, 0, 0, 0, 0, 0, 0, 0, 2, 0, 2, 0, 2, 1, 2, 0, 0, 0, 1, 0, 0, 0, 0, 0, 0, 1, 0, 2, 0, 0, 0, 0, 0, 2, 2, 2, 2, 0, 0, 0, 0, 1, 0, 2, 0, 0, 0, 0, 0, 0, 0, 0, 0, 0, 0, 0, 0, 0, 0, 0, 0, 0, 0, 0, 0, 0, 0, 0, 0, 0, 0, 0, 0, 0, 1, 0, 2, 0, 0, 0, 0, 0, 0, 0, 0, 1, 0, 0, 0, 0, 0, 0, 0, 0, 1, 0, 0, 0, 0, 0, 0, 2, 0, 1, 0, 0, 0, 0, 1, 0, 0, 0, 0, 0, 0, 0, 0, 2, 0, 1, 0, 0, 0, 0, 0, 0, 1, 0, 0, 0, 0, 0, 0, 0, 0, 0, 0, 1, 0, 2, 0])
_uv = me_cube.uv_layers.new(name='UVMap')
_uv.uv.foreach_set('vector', [0.6117, 0.2464, 0.625, 0.2464, 0.625, 0.25, 0.6117, 0.25, 0.6117, 0.4838, 0.625, 0.4838, 0.625, 0.5, 0.6117, 0.5, 0.6117, 0.7431, 0.625, 0.7431, 0.625, 0.75, 0.6117, 0.75, 0.6117, 0.985, 0.625, 0.985, 0.625, 1.0, 0.6117, 1.0, 0.3588, 0.7431, 0.375, 0.7431, 0.375, 0.75, 0.3588, 0.75, 0.86, 0.7431, 0.875, 0.7431, 0.875, 0.75, 0.86, 0.75, 0.4331, 0.985, 0.4719, 0.985, 0.4719, 1.0, 0.4331, 1.0, 0.4331, 0.7431, 0.4719, 0.7431, 0.4719, 0.75, 0.4331, 0.75, 0.4331, 0.4838, 0.4719, 0.4838, 0.4719, 0.5, 0.4331, 0.5, 0.4331, 0.2464, 0.4719, 0.2464, 0.4719, 0.25, 0.4331, 0.25, 0.3862, 0.2464, 0.4331, 0.2464, 0.4331, 0.25, 0.3862, 0.25, 0.3862, 0.4838, 0.4331, 0.4838, 0.4331, 0.5, 0.3862, 0.5, 0.3862, 0.7431, 0.4331, 0.7431, 0.4331, 0.75, 0.3862, 0.75, 0.3862, 0.985, 0.4331, 0.985, 0.4331, 1.0, 0.3862, 1.0, 0.4853, 0.985, 0.6117, 0.985, 0.6117, 1.0, 0.4853, 1.0, 0.4853, 0.7431, 0.6117, 0.7431, 0.6117, 0.75, 0.4853, 0.75, 0.4853, 0.4838, 0.6117, 0.4838, 0.6117, 0.5, 0.4853, 0.5, 0.4853, 0.2464, 0.6117, 0.2464, 0.6117, 0.25, 0.4853, 0.25, 0.4719, 0.2464, 0.4853, 0.2464, 0.4853, 0.25, 0.4719, 0.25, 0.4719, 0.4838, 0.4853, 0.4838, 0.4853, 0.5, 0.4719, 0.5, 0.4719, 0.7431, 0.4853, 0.7431, 0.4853, 0.75, 0.4719, 0.75, 0.4719, 0.985, 0.4853, 0.985, 0.4853, 1.0, 0.4719, 1.0, 0.4719, 0.7662, 0.4853, 0.7662, 0.4853, 0.985, 0.4719, 0.985, 0.4719, 0.25, 0.4853, 0.25, 0.4853, 0.265, 0.4719, 0.265, 0.4853, 0.25, 0.6117, 0.25, 0.6117, 0.265, 0.4853, 0.265, 0.4853, 0.7662, 0.6117, 0.7662, 0.6117, 0.985, 0.4853, 0.985, 0.3862, 0.7662, 0.4331, 0.7662, 0.4331, 0.985, 0.3862, 0.985, 0.3862, 0.25, 0.4331, 0.25, 0.4331, 0.265, 0.3862, 0.265, 0.4331, 0.25, 0.4719, 0.25, 0.4719, 0.265, 0.4331, 0.265, 0.4331, 0.7662, 0.4719, 0.7662, 0.4719, 0.985, 0.4331, 0.985, 0.6412, 0.7431, 0.86, 0.7431, 0.86, 0.75, 0.6412, 0.75, 0.125, 0.7431, 0.14, 0.7431, 0.14, 0.75, 0.125, 0.75, 0.6117, 0.7662, 0.625, 0.7662, 0.625, 0.985, 0.6117, 0.985, 0.6117, 0.25, 0.625, 0.25, 0.625, 0.265, 0.6117, 0.265, 0.6117, 0.75, 0.625, 0.75, 0.625, 0.7662, 0.6117, 0.7662, 0.625, 0.7431, 0.6412, 0.7431, 0.6412, 0.75, 0.625, 0.75, 0.4331, 0.75, 0.4719, 0.75, 0.4719, 0.7662, 0.4331, 0.7662, 0.3862, 0.75, 0.4331, 0.75, 0.4331, 0.7662, 0.3862, 0.7662, 0.4853, 0.75, 0.6117, 0.75, 0.6117, 0.7662, 0.4853, 0.7662, 0.4719, 0.75, 0.4853, 0.75, 0.4853, 0.7662, 0.4719, 0.7662, 0.4719, 0.265, 0.4853, 0.265, 0.4853, 0.4838, 0.4719, 0.4838, 0.4853, 0.265, 0.6117, 0.265, 0.6117, 0.4838, 0.4853, 0.4838, 0.3862, 0.265, 0.4331, 0.265, 0.4331, 0.4838, 0.3862, 0.4838, 0.4331, 0.265, 0.4719, 0.265, 0.4719, 0.4838, 0.4331, 0.4838, 0.14, 0.7431, 0.3588, 0.7431, 0.3588, 0.75, 0.14, 0.75, 0.6117, 0.265, 0.625, 0.265, 0.625, 0.4838, 0.6117, 0.4838, 0.14, 0.6778, 0.3588, 0.6778, 0.3588, 0.7431, 0.14, 0.7431, 0.625, 0.6778, 0.6412, 0.6778, 0.6412, 0.7431, 0.625, 0.7431, 0.125, 0.6778, 0.14, 0.6778, 0.14, 0.7431, 0.125, 0.7431, 0.6412, 0.6778, 0.86, 0.6778, 0.86, 0.7431, 0.6412, 0.7431, 0.4719, 0.6778, 0.4853, 0.6778, 0.4853, 0.7431, 0.4719, 0.7431, 0.4719, 0.0, 0.4853, 0.0, 0.4853, 0.006924, 0.4719, 0.006924, 0.4853, 0.0, 0.6117, 0.0, 0.6117, 0.006924, 0.4853, 0.006924, 0.4853, 0.6778, 0.6117, 0.6778, 0.6117, 0.7431, 0.4853, 0.7431, 0.3862, 0.6778, 0.4331, 0.6778, 0.4331, 0.7431, 0.3862, 0.7431, 0.3862, 0.0, 0.4331, 0.0, 0.4331, 0.006924, 0.3862, 0.006924, 0.4331, 0.0, 0.4719, 0.0, 0.4719, 0.006924, 0.4331, 0.006924, 0.4331, 0.6778, 0.4719, 0.6778, 0.4719, 0.7431, 0.4331, 0.7431, 0.86, 0.6778, 0.875, 0.6778, 0.875, 0.7431, 0.86, 0.7431, 0.3588, 0.6778, 0.375, 0.6778, 0.375, 0.7431, 0.3588, 0.7431, 0.6117, 0.6778, 0.625, 0.6778, 0.625, 0.7431, 0.6117, 0.7431, 0.6117, 0.0, 0.625, 0.0, 0.625, 0.006924, 0.6117, 0.006924, 0.6117, 0.6749, 0.625, 0.6749, 0.625, 0.6778, 0.6117, 0.6778, 0.3588, 0.6749, 0.375, 0.6749, 0.375, 0.6778, 0.3588, 0.6778, 0.86, 0.6749, 0.875, 0.6749, 0.875, 0.6778, 0.86, 0.6778, 0.4331, 0.6749, 0.4719, 0.6749, 0.4719, 0.6778, 0.4331, 0.6778, 0.3862, 0.6749, 0.4331, 0.6749, 0.4331, 0.6778, 0.3862, 0.6778, 0.4853, 0.6749, 0.6117, 0.6749, 0.6117, 0.6778, 0.4853, 0.6778, 0.4719, 0.6749, 0.4853, 0.6749, 0.4853, 0.6778, 0.4719, 0.6778, 0.6412, 0.6749, 0.86, 0.6749, 0.86, 0.6778, 0.6412, 0.6778, 0.125, 0.6749, 0.14, 0.6749, 0.14, 0.6778, 0.125, 0.6778, 0.625, 0.6749, 0.6412, 0.6749, 0.6412, 0.6778, 0.625, 0.6778, 0.14, 0.6749, 0.3588, 0.6749, 0.3588, 0.6778, 0.14, 0.6778, 0.4719, 0.006924, 0.4853, 0.006924, 0.4853, 0.07223, 0.4719, 0.07223, 0.4853, 0.006924, 0.6117, 0.006924, 0.6117, 0.07223, 0.4853, 0.07223, 0.3862, 0.006924, 0.4331, 0.006924, 0.4331, 0.07223, 0.3862, 0.07223, 0.4331, 0.006924, 0.4719, 0.006924, 0.4719, 0.07223, 0.4331, 0.07223, 0.6117, 0.006924, 0.625, 0.006924, 0.625, 0.07223, 0.6117, 0.07223, 0.14, 0.5634, 0.3588, 0.5634, 0.3588, 0.5665, 0.14, 0.5665, 0.14, 0.6017, 0.3588, 0.6017, 0.3588, 0.6257, 0.14, 0.6257, 0.625, 0.5634, 0.6412, 0.5634, 0.6412, 0.5665, 0.625, 0.5665, 0.625, 0.6017, 0.6412, 0.6017, 0.6412, 0.6257, 0.625, 0.6257, 0.125, 0.5634, 0.14, 0.5634, 0.14, 0.5665, 0.125, 0.5665, 0.125, 0.6017, 0.14, 0.6017, 0.14, 0.6257, 0.125, 0.6257, 0.6412, 0.5634, 0.86, 0.5634, 0.86, 0.5665, 0.6412, 0.5665, 0.6412, 0.6017, 0.86, 0.6017, 0.86, 0.6257, 0.6412, 0.6257, 0.4719, 0.5634, 0.4853, 0.5634, 0.4853, 0.5665, 0.4719, 0.5665, 0.4719, 0.6017, 0.4853, 0.6017, 0.4853, 0.6257, 0.4719, 0.6257, 0.4853, 0.5634, 0.6117, 0.5634, 0.6117, 0.5665, 0.4853, 0.5665, 0.4853, 0.6017, 0.6117, 0.6017, 0.6117, 0.6257, 0.4853, 0.6257, 0.3862, 0.5634, 0.4331, 0.5634, 0.4331, 0.5665, 0.3862, 0.5665, 0.3862, 0.6017, 0.4331, 0.6017, 0.4331, 0.6257, 0.3862, 0.6257, 0.4331, 0.5634, 0.4719, 0.5634, 0.4719, 0.5665, 0.4331, 0.5665, 0.4331, 0.6017, 0.4719, 0.6017, 0.4719, 0.6257, 0.4331, 0.6257, 0.86, 0.5634, 0.875, 0.5634, 0.875, 0.5665, 0.86, 0.5665, 0.86, 0.6017, 0.875, 0.6017, 0.875, 0.6257, 0.86, 0.6257, 0.3588, 0.5634, 0.375, 0.5634, 0.375, 0.5665, 0.3588, 0.5665, 0.3588, 0.6017, 0.375, 0.6017, 0.375, 0.6257, 0.3588, 0.6257, 0.6117, 0.5634, 0.625, 0.5634, 0.625, 0.5665, 0.6117, 0.5665, 0.6117, 0.6017, 0.625, 0.6017, 0.625, 0.6257, 0.6117, 0.6257, 0.4719, 0.1213, 0.4853, 0.1213, 0.4853, 0.1243, 0.4719, 0.1243, 0.4719, 0.1539, 0.4853, 0.1539, 0.4853, 0.1835, 0.4719, 0.1835, 0.4853, 0.1213, 0.6117, 0.1213, 0.6117, 0.1243, 0.4853, 0.1243, 0.4853, 0.1539, 0.6117, 0.1539, 0.6117, 0.1835, 0.4853, 0.1835, 0.3862, 0.1213, 0.4331, 0.1213, 0.4331, 0.1243, 0.3862, 0.1243, 0.3862, 0.1539, 0.4331, 0.1539, 0.4331, 0.1835, 0.3862, 0.1835, 0.4331, 0.1213, 0.4719, 0.1213, 0.4719, 0.1243, 0.4331, 0.1243, 0.4331, 0.1539, 0.4719, 0.1539, 0.4719, 0.1835, 0.4331, 0.1835, 0.6117, 0.1213, 0.625, 0.1213, 0.625, 0.1243, 0.6117, 0.1243, 0.6117, 0.1539, 0.625, 0.1539, 0.625, 0.1835, 0.6117, 0.1835, 0.6117, 0.1483, 0.625, 0.1483, 0.625, 0.1539, 0.6117, 0.1539, 0.4331, 0.1483, 0.4719, 0.1483, 0.4719, 0.1539, 0.4331, 0.1539, 0.3862, 0.1483, 0.4331, 0.1483, 0.4331, 0.1539, 0.3862, 0.1539, 0.4853, 0.1483, 0.6117, 0.1483, 0.6117, 0.1539, 0.4853, 0.1539, 0.4719, 0.1483, 0.4853, 0.1483, 0.4853, 0.1539, 0.4719, 0.1539, 0.6117, 0.5665, 0.625, 0.5665, 0.625, 0.5961, 0.6117, 0.5961, 0.3588, 0.5665, 0.375, 0.5665, 0.375, 0.5961, 0.3588, 0.5961, 0.86, 0.5665, 0.875, 0.5665, 0.875, 0.5961, 0.86, 0.5961, 0.4331, 0.5665, 0.4719, 0.5665, 0.4719, 0.5961, 0.4331, 0.5961, 0.3862, 0.5665, 0.4331, 0.5665, 0.4331, 0.5961, 0.3862, 0.5961, 0.4853, 0.5665, 0.6117, 0.5665, 0.6117, 0.5961, 0.4853, 0.5961, 0.4719, 0.5665, 0.4853, 0.5665, 0.4853, 0.5961, 0.4719, 0.5961, 0.6412, 0.5665, 0.86, 0.5665, 0.86, 0.5961, 0.6412, 0.5961, 0.125, 0.5665, 0.14, 0.5665, 0.14, 0.5961, 0.125, 0.5961, 0.625, 0.5665, 0.6412, 0.5665, 0.6412, 0.5961, 0.625, 0.5961, 0.14, 0.5665, 0.3588, 0.5665, 0.3588, 0.5961, 0.14, 0.5961, 0.4719, 0.1243, 0.4853, 0.1243, 0.4853, 0.1483, 0.4719, 0.1483, 0.4853, 0.1243, 0.6117, 0.1243, 0.6117, 0.1483, 0.4853, 0.1483, 0.3862, 0.1243, 0.4331, 0.1243, 0.4331, 0.1483, 0.3862, 0.1483, 0.4331, 0.1243, 0.4719, 0.1243, 0.4719, 0.1483, 0.4331, 0.1483, 0.6117, 0.1243, 0.625, 0.1243, 0.625, 0.1483, 0.6117, 0.1483, 0.6117, 0.5961, 0.625, 0.5961, 0.625, 0.6017, 0.6117, 0.6017, 0.3588, 0.5961, 0.375, 0.5961, 0.375, 0.6017, 0.3588, 0.6017, 0.86, 0.5961, 0.875, 0.5961, 0.875, 0.6017, 0.86, 0.6017, 0.4331, 0.5961, 0.4719, 0.5961, 0.4719, 0.6017, 0.4331, 0.6017, 0.3862, 0.5961, 0.4331, 0.5961, 0.4331, 0.6017, 0.3862, 0.6017, 0.4853, 0.5961, 0.6117, 0.5961, 0.6117, 0.6017, 0.4853, 0.6017, 0.4719, 0.5961, 0.4853, 0.5961, 0.4853, 0.6017, 0.4719, 0.6017, 0.6412, 0.5961, 0.86, 0.5961, 0.86, 0.6017, 0.6412, 0.6017, 0.125, 0.5961, 0.14, 0.5961, 0.14, 0.6017, 0.125, 0.6017, 0.625, 0.5961, 0.6412, 0.5961, 0.6412, 0.6017, 0.625, 0.6017, 0.14, 0.5961, 0.3588, 0.5961, 0.3588, 0.6017, 0.14, 0.6017, 0.375, 0.5961, 0.3862, 0.5961, 0.3862, 0.6017, 0.375, 0.6017, 0.375, 0.1243, 0.3862, 0.1243, 0.3862, 0.1483, 0.375, 0.1483, 0.375, 0.5665, 0.3862, 0.5665, 0.3862, 0.5961, 0.375, 0.5961, 0.375, 0.1483, 0.3862, 0.1483, 0.3862, 0.1539, 0.375, 0.1539, 0.375, 0.1539, 0.3862, 0.1539, 0.3862, 0.1835, 0.375, 0.1835, 0.375, 0.1213, 0.3862, 0.1213, 0.3862, 0.1243, 0.375, 0.1243, 0.375, 0.6017, 0.3862, 0.6017, 0.3862, 0.6257, 0.375, 0.6257, 0.375, 0.5634, 0.3862, 0.5634, 0.3862, 0.5665, 0.375, 0.5665, 0.375, 0.006924, 0.3862, 0.006924, 0.3862, 0.07223, 0.375, 0.07223, 0.375, 0.6749, 0.3862, 0.6749, 0.3862, 0.6778, 0.375, 0.6778, 0.375, 0.0, 0.3862, 0.0, 0.3862, 0.006924, 0.375, 0.006924, 0.375, 0.6778, 0.3862, 0.6778, 0.3862, 0.7431, 0.375, 0.7431, 0.375, 0.265, 0.3862, 0.265, 0.3862, 0.4838, 0.375, 0.4838, 0.375, 0.75, 0.3862, 0.75, 0.3862, 0.7662, 0.375, 0.7662, 0.375, 0.25, 0.3862, 0.25, 0.3862, 0.265, 0.375, 0.265, 0.375, 0.7662, 0.3862, 0.7662, 0.3862, 0.985, 0.375, 0.985, 0.375, 0.985, 0.3862, 0.985, 0.3862, 1.0, 0.375, 1.0, 0.375, 0.7431, 0.3862, 0.7431, 0.3862, 0.75, 0.375, 0.75, 0.375, 0.4838, 0.3862, 0.4838, 0.3862, 0.5, 0.375, 0.5, 0.375, 0.2464, 0.3862, 0.2464, 0.3862, 0.25, 0.375, 0.25, 0.375, 0.1835, 0.3862, 0.1835, 0.3862, 0.1866, 0.375, 0.1866, 0.375, 0.5036, 0.3862, 0.5036, 0.3862, 0.5634, 0.375, 0.5634, 0.6117, 0.5036, 0.625, 0.5036, 0.625, 0.5634, 0.6117, 0.5634, 0.3588, 0.5036, 0.375, 0.5036, 0.375, 0.5634, 0.3588, 0.5634, 0.86, 0.5036, 0.875, 0.5036, 0.875, 0.5634, 0.86, 0.5634, 0.4331, 0.5036, 0.4719, 0.5036, 0.4719, 0.5634, 0.4331, 0.5634, 0.3862, 0.5036, 0.4331, 0.5036, 0.4331, 0.5634, 0.3862, 0.5634, 0.4853, 0.5036, 0.6117, 0.5036, 0.6117, 0.5634, 0.4853, 0.5634, 0.4719, 0.5036, 0.4853, 0.5036, 0.4853, 0.5634, 0.4719, 0.5634, 0.6412, 0.5036, 0.86, 0.5036, 0.86, 0.5634, 0.6412, 0.5634, 0.125, 0.5036, 0.14, 0.5036, 0.14, 0.5634, 0.125, 0.5634, 0.625, 0.5036, 0.6412, 0.5036, 0.6412, 0.5634, 0.625, 0.5634, 0.14, 0.5036, 0.3588, 0.5036, 0.3588, 0.5634, 0.14, 0.5634, 0.4719, 0.1835, 0.4853, 0.1835, 0.4853, 0.1866, 0.4719, 0.1866, 0.4853, 0.1835, 0.6117, 0.1835, 0.6117, 0.1866, 0.4853, 0.1866, 0.3862, 0.1835, 0.4331, 0.1835, 0.4331, 0.1866, 0.3862, 0.1866, 0.4331, 0.1835, 0.4719, 0.1835, 0.4719, 0.1866, 0.4331, 0.1866, 0.6117, 0.1835, 0.625, 0.1835, 0.625, 0.1866, 0.6117, 0.1866, 0.14, 0.5, 0.3588, 0.5, 0.3588, 0.5036, 0.14, 0.5036, 0.625, 0.5, 0.6412, 0.5, 0.6412, 0.5036, 0.625, 0.5036, 0.125, 0.5, 0.14, 0.5, 0.14, 0.5036, 0.125, 0.5036, 0.6412, 0.5, 0.86, 0.5, 0.86, 0.5036, 0.6412, 0.5036, 0.4719, 0.5, 0.4853, 0.5, 0.4853, 0.5036, 0.4719, 0.5036, 0.4853, 0.5, 0.6117, 0.5, 0.6117, 0.5036, 0.4853, 0.5036, 0.3862, 0.5, 0.4331, 0.5, 0.4331, 0.5036, 0.3862, 0.5036, 0.4331, 0.5, 0.4719, 0.5, 0.4719, 0.5036, 0.4331, 0.5036, 0.86, 0.5, 0.875, 0.5, 0.875, 0.5036, 0.86, 0.5036, 0.3588, 0.5, 0.375, 0.5, 0.375, 0.5036, 0.3588, 0.5036, 0.6117, 0.5, 0.625, 0.5, 0.625, 0.5036, 0.6117, 0.5036, 0.375, 0.5, 0.3862, 0.5, 0.3862, 0.5036, 0.375, 0.5036, 0.375, 0.1866, 0.3862, 0.1866, 0.3862, 0.2464, 0.375, 0.2464, 0.4719, 0.1866, 0.4853, 0.1866, 0.4853, 0.2464, 0.4719, 0.2464, 0.4853, 0.1866, 0.6117, 0.1866, 0.6117, 0.2464, 0.4853, 0.2464, 0.3862, 0.1866, 0.4331, 0.1866, 0.4331, 0.2464, 0.3862, 0.2464, 0.4331, 0.1866, 0.4719, 0.1866, 0.4719, 0.2464, 0.4331, 0.2464, 0.6117, 0.1866, 0.625, 0.1866, 0.625, 0.2464, 0.6117, 0.2464, 0.375, 0.6287, 0.3862, 0.6287, 0.3862, 0.6749, 0.375, 0.6749, 0.375, 0.07223, 0.3862, 0.07223, 0.3862, 0.07508, 0.375, 0.07508, 0.6117, 0.07223, 0.625, 0.07223, 0.625, 0.07508, 0.6117, 0.07508, 0.4331, 0.07223, 0.4719, 0.07223, 0.4719, 0.07508, 0.4331, 0.07508, 0.3862, 0.07223, 0.4331, 0.07223, 0.4331, 0.07508, 0.3862, 0.07508, 0.4853, 0.07223, 0.6117, 0.07223, 0.6117, 0.07508, 0.4853, 0.07508, 0.4719, 0.07223, 0.4853, 0.07223, 0.4853, 0.07508, 0.4719, 0.07508, 0.14, 0.6287, 0.3588, 0.6287, 0.3588, 0.6749, 0.14, 0.6749, 0.625, 0.6287, 0.6412, 0.6287, 0.6412, 0.6749, 0.625, 0.6749, 0.125, 0.6287, 0.14, 0.6287, 0.14, 0.6749, 0.125, 0.6749, 0.6412, 0.6287, 0.86, 0.6287, 0.86, 0.6749, 0.6412, 0.6749, 0.4719, 0.6287, 0.4853, 0.6287, 0.4853, 0.6749, 0.4719, 0.6749, 0.4853, 0.6287, 0.6117, 0.6287, 0.6117, 0.6749, 0.4853, 0.6749, 0.3862, 0.6287, 0.4331, 0.6287, 0.4331, 0.6749, 0.3862, 0.6749, 0.4331, 0.6287, 0.4719, 0.6287, 0.4719, 0.6749, 0.4331, 0.6749, 0.86, 0.6287, 0.875, 0.6287, 0.875, 0.6749, 0.86, 0.6749, 0.3588, 0.6287, 0.375, 0.6287, 0.375, 0.6749, 0.3588, 0.6749, 0.6117, 0.6287, 0.625, 0.6287, 0.625, 0.6749, 0.6117, 0.6749, 0.6117, 0.6257, 0.625, 0.6257, 0.625, 0.6287, 0.6117, 0.6287, 0.3588, 0.6257, 0.375, 0.6257, 0.375, 0.6287, 0.3588, 0.6287, 0.86, 0.6257, 0.875, 0.6257, 0.875, 0.6287, 0.86, 0.6287, 0.4331, 0.6257, 0.4719, 0.6257, 0.4719, 0.6287, 0.4331, 0.6287, 0.3862, 0.6257, 0.4331, 0.6257, 0.4331, 0.6287, 0.3862, 0.6287, 0.4853, 0.6257, 0.6117, 0.6257, 0.6117, 0.6287, 0.4853, 0.6287, 0.4719, 0.6257, 0.4853, 0.6257, 0.4853, 0.6287, 0.4719, 0.6287, 0.6412, 0.6257, 0.86, 0.6257, 0.86, 0.6287, 0.6412, 0.6287, 0.125, 0.6257, 0.14, 0.6257, 0.14, 0.6287, 0.125, 0.6287, 0.625, 0.6257, 0.6412, 0.6257, 0.6412, 0.6287, 0.625, 0.6287, 0.14, 0.6257, 0.3588, 0.6257, 0.3588, 0.6287, 0.14, 0.6287, 0.375, 0.6257, 0.3862, 0.6257, 0.3862, 0.6287, 0.375, 0.6287, 0.375, 0.07508, 0.3862, 0.07508, 0.3862, 0.1213, 0.375, 0.1213, 0.6117, 0.07508, 0.625, 0.07508, 0.625, 0.1213, 0.6117, 0.1213, 0.4331, 0.07508, 0.4719, 0.07508, 0.4719, 0.1213, 0.4331, 0.1213, 0.3862, 0.07508, 0.4331, 0.07508, 0.4331, 0.1213, 0.3862, 0.1213, 0.4853, 0.07508, 0.6117, 0.07508, 0.6117, 0.1213, 0.4853, 0.1213, 0.4719, 0.07508, 0.4853, 0.07508, 0.4853, 0.1213, 0.4719, 0.1213])
me_cube.materials.append(mat_wit)
me_cube.materials.append(mat_material_001)
me_cube.materials.append(mat_ramen)
me_cube.use_remesh_fix_poles = True
me_cube.use_remesh_preserve_attributes = False
me_cube.use_mirror_vertex_groups = False
me_cube.update()
me_camionette_001 = bpy.data.meshes.new('Camionette.001')
me_camionette_001.from_pydata([(-0.9462, 1.0, -1.42), (-0.9462, 1.0, 1.026), (0.9462, 1.0, -1.42), (0.9462, 1.0, 1.026), (-0.9462, -1.482, -1.42), (-0.9462, -1.482, 0.9839), (0.9462, -1.482, -1.42), (0.9462, -1.482, 0.9839), (-0.7995, -1.531, -1.42), (-0.7995, -1.531, 0.6079), (0.7995, -1.531, -1.42), (0.7995, -1.531, 0.6079), (-0.7995, -2.743, -1.42), (-0.7995, -2.461, 0.6079), (0.7995, -2.743, -1.42), (0.7995, -2.461, 0.6079), (-0.7995, -1.531, -0.9212), (0.7995, -1.531, -0.9212), (0.7995, -2.743, -0.9315), (-0.7995, -2.743, -0.9315), (0.7995, -2.098, -1.42), (0.7995, -2.098, 0.6079), (-0.7995, -2.098, -1.42), (-0.7995, -2.098, 0.6079), (-0.7995, -2.098, -0.926), (0.7995, -2.098, -0.926), (-0.7995, -2.743, -1.588), (0.7995, -2.743, -1.588), (-0.7995, -2.201, -1.588), (0.7995, -2.201, -1.588), (-0.6546, 0.7962, -1.576), (-0.6546, 0.7962, -1.202), (0.6546, 0.7962, -1.576), (0.6546, 0.7962, -1.202), (-0.6546, -2.366, -1.576), (-0.6546, -2.366, -1.244), (0.6546, -2.366, -1.576), (0.6546, -2.366, -1.244), (-0.7995, -1.531, 0.5064), (0.7995, -1.531, 0.5064), (0.7995, -2.48, 0.5057), (-0.7995, -2.48, 0.5057), (-0.7995, -2.098, 0.5061), (0.7995, -2.098, 0.5061), (0.7995, -1.62, -1.42), (-0.7995, -1.62, 0.6079), (-0.7995, -1.62, -0.922), (0.7995, -1.62, 0.6079), (-0.7995, -1.62, -1.42), (0.7995, -1.62, -0.922), (0.7995, -1.62, 0.5063), (-0.7995, -1.62, 0.5063), (0.7995, -2.393, 0.6079), (-0.7995, -2.623, -1.42), (0.7995, -2.623, -0.9305), (0.7995, -2.623, -1.42), (-0.7995, -2.393, 0.6079), (-0.7995, -2.623, -0.9305), (-0.7995, -2.642, -1.588), (0.7995, -2.642, -1.588), (-0.7995, -2.409, 0.5058), (0.7995, -2.409, 0.5058), (0.7995, -1.531, -0.8492), (0.7995, -2.729, -0.859), (-0.7995, -2.729, -0.859), (-0.7995, -2.098, -0.8537), (0.7995, -2.098, -0.8537), (-0.7995, -1.531, -0.8492), (-0.7995, -1.62, -0.8499), (0.7995, -1.62, -0.8499), (0.7995, -2.612, -0.858), (-0.7995, -2.612, -0.858), (-0.7289, -1.531, -1.42), (-0.7289, -1.531, 0.6079), (-0.7289, -2.743, -1.42), (-0.7289, -2.461, 0.6079), (-0.7289, -2.743, -0.9315), (-0.7289, -1.531, -0.9212), (-0.7289, -2.098, 0.6079), (-0.7289, -2.098, -1.42), (-0.7289, -2.743, -1.588), (-0.7289, -2.201, -1.588), (-0.7289, -2.48, 0.5057), (-0.7289, -1.531, 0.5064), (-0.7289, -1.62, -1.42), (-0.7289, -1.62, 0.6079), (-0.7289, -2.642, -1.588), (-0.7289, -2.393, 0.6079), (-0.7289, -1.531, -0.8492), (-0.7289, -2.729, -0.859), (0.7147, -1.531, 0.6079), (0.7147, -2.743, -1.42), (0.7147, -1.531, -0.9212), (0.7147, -2.743, -1.588), (0.7147, -1.531, 0.5064), (0.7147, -1.531, -0.8492), (0.7147, -1.531, -1.42), (0.7147, -2.461, 0.6079), (0.7147, -2.743, -0.9315), (0.7147, -2.098, 0.6079), (0.7147, -2.098, -1.42), (0.7147, -2.201, -1.588), (0.7147, -2.48, 0.5057), (0.7147, -1.62, -1.42), (0.7147, -1.62, 0.6079), (0.7147, -2.642, -1.588), (0.7147, -2.393, 0.6079), (0.7147, -2.729, -0.859)], [], [(0, 1, 3, 2), (2, 3, 7, 6), (6, 7, 5, 4), (4, 5, 1, 0), (2, 6, 4, 0), (7, 3, 1, 5), (94, 90, 11, 39), (61, 52, 15, 40), (82, 75, 13, 41), (51, 45, 9, 38), (55, 14, 27, 59), (85, 73, 9, 45), (48, 46, 16, 8), (74, 76, 19, 12), (55, 54, 18, 14), (96, 92, 17, 10), (44, 49, 25, 20), (53, 57, 24, 22), (87, 78, 23, 56), (84, 79, 22, 48), (60, 56, 23, 42), (50, 47, 21, 43), (86, 80, 26, 58), (74, 12, 26, 80), (100, 20, 29, 101), (53, 22, 28, 58), (30, 31, 33, 32), (32, 33, 37, 36), (36, 37, 35, 34), (34, 35, 31, 30), (32, 36, 34, 30), (37, 33, 31, 35), (69, 50, 43, 66), (71, 60, 42, 65), (68, 51, 38, 67), (89, 82, 41, 64), (70, 61, 40, 63), (95, 94, 39, 62), (65, 42, 51, 68), (62, 39, 50, 69), (39, 11, 47, 50), (72, 84, 48, 8), (10, 17, 49, 44), (22, 24, 46, 48), (78, 85, 45, 23), (42, 23, 45, 51), (66, 43, 61, 70), (64, 41, 60, 71), (12, 53, 58, 26), (81, 86, 58, 28), (41, 13, 56, 60), (75, 87, 56, 13), (12, 19, 57, 53), (20, 25, 54, 55), (20, 55, 59, 29), (43, 21, 52, 61), (19, 64, 71, 57), (25, 66, 70, 54), (17, 62, 69, 49), (24, 65, 68, 46), (92, 95, 62, 17), (54, 70, 63, 18), (76, 89, 64, 19), (46, 68, 67, 16), (57, 71, 65, 24), (49, 69, 66, 25), (98, 107, 89, 76), (16, 67, 88, 77), (97, 106, 87, 75), (101, 105, 86, 81), (99, 104, 85, 78), (96, 103, 84, 72), (67, 38, 83, 88), (107, 102, 82, 89), (22, 79, 81, 28), (91, 74, 80, 93), (105, 93, 80, 86), (103, 100, 79, 84), (106, 99, 78, 87), (8, 16, 77, 72), (91, 98, 76, 74), (104, 90, 73, 85), (102, 97, 75, 82), (38, 9, 73, 83), (40, 15, 97, 102), (47, 11, 90, 104), (14, 18, 98, 91), (52, 21, 99, 106), (44, 20, 100, 103), (59, 27, 93, 105), (14, 91, 93, 27), (63, 40, 102, 107), (10, 44, 103, 96), (21, 47, 104, 99), (29, 59, 105, 101), (15, 52, 106, 97), (18, 63, 107, 98), (77, 88, 95, 92), (88, 83, 94, 95), (79, 100, 101, 81), (72, 77, 92, 96), (83, 73, 90, 94)])
me_camionette_001.polygons.foreach_set('material_index', [0, 0, 0, 0, 0, 0, 0, 0, 0, 0, 0, 0, 0, 0, 0, 0, 0, 0, 0, 0, 0, 0, 0, 0, 0, 0, 1, 1, 1, 1, 1, 1, 2, 2, 0, 0, 0, 0, 2, 0, 0, 0, 0, 0, 0, 0, 2, 0, 0, 0, 0, 0, 0, 0, 0, 0, 0, 0, 0, 0, 0, 0, 0, 0, 0, 0, 0, 0, 0, 0, 0, 0, 0, 2, 0, 0, 0, 0, 0, 0, 0, 0, 0, 0, 0, 0, 0, 0, 0, 0, 0, 0, 0, 0, 0, 0, 0, 0, 0, 0, 0, 0])
_uv = me_camionette_001.uv_layers.new(name='UVMap')
_uv.uv.foreach_set('vector', [0.375, 0.0, 0.625, 0.0, 0.625, 0.25, 0.375, 0.25, 0.375, 0.25, 0.625, 0.25, 0.625, 0.5, 0.375, 0.5, 0.375, 0.5, 0.625, 0.5, 0.625, 0.75, 0.375, 0.75, 0.375, 0.75, 0.625, 0.75, 0.625, 1.0, 0.375, 1.0, 0.125, 0.5, 0.375, 0.5, 0.375, 0.75, 0.125, 0.75, 0.625, 0.5, 0.875, 0.5, 0.875, 0.75, 0.625, 0.75, 0.6124, 0.2368, 0.625, 0.2368, 0.625, 0.25, 0.6124, 0.25, 0.6124, 0.4752, 0.625, 0.4752, 0.625, 0.5, 0.6124, 0.5, 0.6124, 0.739, 0.625, 0.739, 0.625, 0.75, 0.6124, 0.75, 0.6124, 0.9817, 0.625, 0.9817, 0.625, 1.0, 0.6124, 1.0, 0.375, 0.4752, 0.375, 0.5, 0.375, 0.5, 0.375, 0.4752, 0.8567, 0.739, 0.875, 0.739, 0.875, 0.75, 0.8567, 0.75, 0.375, 0.9817, 0.4359, 0.9817, 0.4359, 1.0, 0.375, 1.0, 0.375, 0.739, 0.4359, 0.739, 0.4359, 0.75, 0.375, 0.75, 0.375, 0.4752, 0.4359, 0.4752, 0.4359, 0.5, 0.375, 0.5, 0.375, 0.2368, 0.4359, 0.2368, 0.4359, 0.25, 0.375, 0.25, 0.375, 0.2683, 0.4359, 0.2683, 0.4359, 0.367, 0.375, 0.367, 0.375, 0.7748, 0.4359, 0.7748, 0.4359, 0.883, 0.375, 0.883, 0.6498, 0.739, 0.758, 0.739, 0.758, 0.75, 0.6498, 0.75, 0.1433, 0.739, 0.242, 0.739, 0.242, 0.75, 0.1433, 0.75, 0.6124, 0.7748, 0.625, 0.7748, 0.625, 0.883, 0.6124, 0.883, 0.6124, 0.2683, 0.625, 0.2683, 0.625, 0.367, 0.6124, 0.367, 0.3502, 0.739, 0.375, 0.739, 0.375, 0.75, 0.3502, 0.75, 0.375, 0.739, 0.375, 0.75, 0.375, 0.75, 0.375, 0.739, 0.242, 0.5132, 0.242, 0.5, 0.242, 0.5, 0.242, 0.5132, 0.375, 0.7748, 0.375, 0.883, 0.375, 0.883, 0.375, 0.7748, 0.375, 0.0, 0.625, 0.0, 0.625, 0.25, 0.375, 0.25, 0.375, 0.25, 0.625, 0.25, 0.625, 0.5, 0.375, 0.5, 0.375, 0.5, 0.625, 0.5, 0.625, 0.75, 0.375, 0.75, 0.375, 0.75, 0.625, 0.75, 0.625, 1.0, 0.375, 1.0, 0.125, 0.5, 0.375, 0.5, 0.375, 0.75, 0.125, 0.75, 0.625, 0.5, 0.875, 0.5, 0.875, 0.75, 0.625, 0.75, 0.4448, 0.2683, 0.6124, 0.2683, 0.6124, 0.367, 0.4448, 0.367, 0.4448, 0.7748, 0.6124, 0.7748, 0.6124, 0.883, 0.4448, 0.883, 0.4448, 0.9817, 0.6124, 0.9817, 0.6124, 1.0, 0.4448, 1.0, 0.4448, 0.739, 0.6124, 0.739, 0.6124, 0.75, 0.4448, 0.75, 0.4448, 0.4752, 0.6124, 0.4752, 0.6124, 0.5, 0.4448, 0.5, 0.4448, 0.2368, 0.6124, 0.2368, 0.6124, 0.25, 0.4448, 0.25, 0.4448, 0.883, 0.6124, 0.883, 0.6124, 0.9817, 0.4448, 0.9817, 0.4448, 0.25, 0.6124, 0.25, 0.6124, 0.2683, 0.4448, 0.2683, 0.6124, 0.25, 0.625, 0.25, 0.625, 0.2683, 0.6124, 0.2683, 0.125, 0.739, 0.1433, 0.739, 0.1433, 0.75, 0.125, 0.75, 0.375, 0.25, 0.4359, 0.25, 0.4359, 0.2683, 0.375, 0.2683, 0.375, 0.883, 0.4359, 0.883, 0.4359, 0.9817, 0.375, 0.9817, 0.758, 0.739, 0.8567, 0.739, 0.8567, 0.75, 0.758, 0.75, 0.6124, 0.883, 0.625, 0.883, 0.625, 0.9817, 0.6124, 0.9817, 0.4448, 0.367, 0.6124, 0.367, 0.6124, 0.4752, 0.4448, 0.4752, 0.4448, 0.75, 0.6124, 0.75, 0.6124, 0.7748, 0.4448, 0.7748, 0.375, 0.75, 0.375, 0.7748, 0.375, 0.7748, 0.375, 0.75, 0.242, 0.739, 0.3502, 0.739, 0.3502, 0.75, 0.242, 0.75, 0.6124, 0.75, 0.625, 0.75, 0.625, 0.7748, 0.6124, 0.7748, 0.625, 0.739, 0.6498, 0.739, 0.6498, 0.75, 0.625, 0.75, 0.375, 0.75, 0.4359, 0.75, 0.4359, 0.7748, 0.375, 0.7748, 0.375, 0.367, 0.4359, 0.367, 0.4359, 0.4752, 0.375, 0.4752, 0.375, 0.367, 0.375, 0.4752, 0.375, 0.4752, 0.375, 0.367, 0.6124, 0.367, 0.625, 0.367, 0.625, 0.4752, 0.6124, 0.4752, 0.4359, 0.75, 0.4448, 0.75, 0.4448, 0.7748, 0.4359, 0.7748, 0.4359, 0.367, 0.4448, 0.367, 0.4448, 0.4752, 0.4359, 0.4752, 0.4359, 0.25, 0.4448, 0.25, 0.4448, 0.2683, 0.4359, 0.2683, 0.4359, 0.883, 0.4448, 0.883, 0.4448, 0.9817, 0.4359, 0.9817, 0.4359, 0.2368, 0.4448, 0.2368, 0.4448, 0.25, 0.4359, 0.25, 0.4359, 0.4752, 0.4448, 0.4752, 0.4448, 0.5, 0.4359, 0.5, 0.4359, 0.739, 0.4448, 0.739, 0.4448, 0.75, 0.4359, 0.75, 0.4359, 0.9817, 0.4448, 0.9817, 0.4448, 1.0, 0.4359, 1.0, 0.4359, 0.7748, 0.4448, 0.7748, 0.4448, 0.883, 0.4359, 0.883, 0.4359, 0.2683, 0.4448, 0.2683, 0.4448, 0.367, 0.4359, 0.367, 0.4359, 0.5132, 0.4448, 0.5132, 0.4448, 0.739, 0.4359, 0.739, 0.4359, 0.0, 0.4448, 0.0, 0.4448, 0.01103, 0.4359, 0.01103, 0.625, 0.5132, 0.6498, 0.5132, 0.6498, 0.739, 0.625, 0.739, 0.242, 0.5132, 0.3502, 0.5132, 0.3502, 0.739, 0.242, 0.739, 0.758, 0.5132, 0.8567, 0.5132, 0.8567, 0.739, 0.758, 0.739, 0.125, 0.5132, 0.1433, 0.5132, 0.1433, 0.739, 0.125, 0.739, 0.4448, 0.0, 0.6124, 0.0, 0.6124, 0.01103, 0.4448, 0.01103, 0.4448, 0.5132, 0.6124, 0.5132, 0.6124, 0.739, 0.4448, 0.739, 0.242, 0.75, 0.242, 0.739, 0.242, 0.739, 0.242, 0.75, 0.375, 0.5132, 0.375, 0.739, 0.375, 0.739, 0.375, 0.5132, 0.3502, 0.5132, 0.375, 0.5132, 0.375, 0.739, 0.3502, 0.739, 0.1433, 0.5132, 0.242, 0.5132, 0.242, 0.739, 0.1433, 0.739, 0.6498, 0.5132, 0.758, 0.5132, 0.758, 0.739, 0.6498, 0.739, 0.375, 0.0, 0.4359, 0.0, 0.4359, 0.01103, 0.375, 0.01103, 0.375, 0.5132, 0.4359, 0.5132, 0.4359, 0.739, 0.375, 0.739, 0.8567, 0.5132, 0.875, 0.5132, 0.875, 0.739, 0.8567, 0.739, 0.6124, 0.5132, 0.625, 0.5132, 0.625, 0.739, 0.6124, 0.739, 0.6124, 0.0, 0.625, 0.0, 0.625, 0.01103, 0.6124, 0.01103, 0.6124, 0.5, 0.625, 0.5, 0.625, 0.5132, 0.6124, 0.5132, 0.8567, 0.5, 0.875, 0.5, 0.875, 0.5132, 0.8567, 0.5132, 0.375, 0.5, 0.4359, 0.5, 0.4359, 0.5132, 0.375, 0.5132, 0.6498, 0.5, 0.758, 0.5, 0.758, 0.5132, 0.6498, 0.5132, 0.1433, 0.5, 0.242, 0.5, 0.242, 0.5132, 0.1433, 0.5132, 0.3502, 0.5, 0.375, 0.5, 0.375, 0.5132, 0.3502, 0.5132, 0.375, 0.5, 0.375, 0.5132, 0.375, 0.5132, 0.375, 0.5, 0.4448, 0.5, 0.6124, 0.5, 0.6124, 0.5132, 0.4448, 0.5132, 0.125, 0.5, 0.1433, 0.5, 0.1433, 0.5132, 0.125, 0.5132, 0.758, 0.5, 0.8567, 0.5, 0.8567, 0.5132, 0.758, 0.5132, 0.242, 0.5, 0.3502, 0.5, 0.3502, 0.5132, 0.242, 0.5132, 0.625, 0.5, 0.6498, 0.5, 0.6498, 0.5132, 0.625, 0.5132, 0.4359, 0.5, 0.4448, 0.5, 0.4448, 0.5132, 0.4359, 0.5132, 0.4359, 0.01103, 0.4448, 0.01103, 0.4448, 0.2368, 0.4359, 0.2368, 0.4448, 0.01103, 0.6124, 0.01103, 0.6124, 0.2368, 0.4448, 0.2368, 0.242, 0.739, 0.242, 0.5132, 0.242, 0.5132, 0.242, 0.739, 0.375, 0.01103, 0.4359, 0.01103, 0.4359, 0.2368, 0.375, 0.2368, 0.6124, 0.01103, 0.625, 0.01103, 0.625, 0.2368, 0.6124, 0.2368])
me_camionette_001.materials.append(mat_material_008)
me_camionette_001.materials.append(mat_straatgrijs)
me_camionette_001.materials.append(mat_ramen)
me_camionette_001.use_remesh_fix_poles = True
me_camionette_001.use_remesh_preserve_attributes = False
me_camionette_001.use_mirror_vertex_groups = False
me_camionette_001.update()
me_kleineauto_001 = bpy.data.meshes.new('KleineAuto.001')
me_kleineauto_001.from_pydata([(-0.6106, 1.0, -1.0), (-0.6106, 1.0, -0.5954), (0.6106, 1.0, -1.0), (0.6106, 1.0, -0.5954), (-0.6106, -1.0, -1.0), (-0.6106, -1.0, -0.5584), (0.6106, -1.0, -1.0), (0.6106, -1.0, -0.5584), (0.6106, -0.5535, -1.0), (0.6106, -0.5535, -0.5954), (-0.6106, -0.5535, -1.0), (-0.6106, -0.5535, -0.5954), (-0.42, 0.7575, 0.5122), (0.42, 0.7575, 0.5122), (-0.42, -0.1812, 0.5321), (0.42, -0.1812, 0.5321), (-0.5017, 0.8894, -1.119), (-0.5017, 0.8894, -0.911), (0.4832, 0.8894, -1.119), (0.4832, 0.8894, -0.911), (-0.5017, -0.8341, -1.119), (-0.5017, -0.8341, -0.911), (0.4832, -0.8341, -1.119), (0.4832, -0.8341, -0.911), (0.6106, 0.9303, -1.0), (-0.6106, 0.9303, -0.5954), (0.6106, 0.9303, -0.5954), (-0.6106, 0.9303, -1.0), (-0.42, 0.7096, 0.5131), (0.42, 0.7096, 0.5131), (0.6106, -0.4771, -0.5954), (-0.6106, -0.4771, -1.0), (0.42, -0.1287, 0.5311), (0.6106, -0.4771, -1.0), (-0.6106, -0.4771, -0.5954), (-0.42, -0.1287, 0.5311), (-0.4271, 0.7665, 0.4711), (0.4271, 0.7665, 0.4711), (0.4271, -0.1902, 0.4902), (-0.4271, -0.1902, 0.4902), (-0.4271, 0.7178, 0.4719), (0.4271, 0.7178, 0.4719), (0.4271, -0.1463, 0.4892), (-0.4271, -0.1368, 0.4892), (0.5997, 0.9862, -0.5322), (0.5997, -0.5396, -0.531), (-0.5997, 0.9862, -0.5322), (-0.5997, -0.5396, -0.531), (-0.5997, 0.9177, -0.5321), (0.5997, 0.9177, -0.5321), (0.5997, -0.4646, -0.5311), (-0.5997, -0.4646, -0.5311), (-0.5431, 1.0, -1.0), (-0.5431, 1.0, -0.5954), (-0.5431, -1.0, -1.0), (-0.5431, -1.0, -0.5584), (-0.5431, -0.5535, -0.5954), (-0.5431, -0.5535, -1.0), (-0.3736, 0.7575, 0.5122), (-0.3736, -0.1812, 0.5321), (-0.3736, 0.7096, 0.5131), (-0.5431, 0.9303, -1.0), (-0.3736, -0.1287, 0.5311), (-0.5431, -0.4771, -1.0), (-0.3799, -0.1902, 0.4902), (-0.3799, 0.7665, 0.4711), (-0.5334, 0.9862, -0.5322), (-0.5334, -0.5396, -0.531), (0.5311, 1.0, -0.5954), (0.5311, -1.0, -1.0), (0.3653, 0.7575, 0.5122), (0.3715, 0.7665, 0.4711), (0.5216, 0.9862, -0.5322), (0.5311, 1.0, -1.0), (0.5311, -1.0, -0.5584), (0.5311, -0.5535, -0.5954), (0.5311, -0.5535, -1.0), (0.3653, -0.1812, 0.5321), (0.3653, 0.7096, 0.5131), (0.5311, 0.9303, -1.0), (0.3653, -0.1287, 0.5311), (0.5311, -0.4771, -1.0), (0.3715, -0.1902, 0.4902), (0.5216, -0.5396, -0.531)], [], [(73, 68, 3, 2), (8, 9, 7, 6), (54, 55, 5, 4), (27, 25, 1, 0), (57, 54, 4, 10), (65, 36, 12, 58), (55, 56, 11, 5), (63, 57, 10, 31), (4, 5, 11, 10), (33, 30, 9, 8), (60, 58, 12, 28), (41, 37, 13, 29), (43, 39, 14, 35), (82, 38, 15, 77), (16, 17, 19, 18), (18, 19, 23, 22), (22, 23, 21, 20), (20, 21, 17, 16), (18, 22, 20, 16), (23, 19, 17, 21), (36, 40, 28, 12), (42, 41, 29, 32), (62, 60, 28, 35), (2, 3, 26, 24), (52, 61, 27, 0), (31, 34, 25, 27), (10, 11, 34, 31), (59, 62, 35, 14), (38, 42, 32, 15), (40, 43, 35, 28), (24, 26, 30, 33), (61, 63, 31, 27), (48, 51, 43, 40), (45, 50, 42, 38), (50, 49, 41, 42), (46, 48, 40, 36), (83, 45, 38, 82), (51, 47, 39, 43), (49, 44, 37, 41), (66, 46, 36, 65), (53, 1, 46, 66), (26, 3, 44, 49), (34, 11, 47, 51), (75, 9, 45, 83), (1, 25, 48, 46), (30, 26, 49, 50), (9, 30, 50, 45), (25, 34, 51, 48), (11, 56, 67, 47), (68, 53, 66, 72), (72, 66, 65, 71), (47, 67, 64, 39), (79, 81, 63, 61), (77, 80, 62, 59), (73, 79, 61, 52), (80, 78, 60, 62), (39, 64, 59, 14), (78, 70, 58, 60), (81, 76, 57, 63), (74, 75, 56, 55), (71, 65, 58, 70), (76, 69, 54, 57), (69, 74, 55, 54), (0, 1, 53, 52), (6, 7, 74, 69), (8, 6, 69, 76), (37, 71, 70, 13), (7, 9, 75, 74), (33, 8, 76, 81), (29, 13, 70, 78), (32, 29, 78, 80), (2, 24, 79, 73), (15, 32, 80, 77), (24, 33, 81, 79), (44, 72, 71, 37), (3, 68, 72, 44), (56, 75, 83, 67), (67, 83, 82, 64), (64, 82, 77, 59), (52, 53, 68, 73)])
me_kleineauto_001.polygons.foreach_set('material_index', [0, 0, 0, 0, 0, 0, 0, 0, 0, 0, 0, 0, 0, 0, 1, 1, 1, 1, 1, 1, 0, 0, 0, 0, 0, 0, 0, 0, 0, 0, 0, 0, 2, 0, 2, 0, 0, 0, 0, 0, 0, 0, 0, 0, 0, 0, 0, 0, 0, 0, 2, 0, 0, 0, 0, 0, 0, 0, 0, 0, 0, 0, 0, 0, 0, 0, 0, 0, 0, 0, 0, 0, 0, 0, 0, 0, 0, 2, 0, 0])
_uv = me_kleineauto_001.uv_layers.new(name='UVMap')
_uv.uv.foreach_set('vector', [0.375, 0.2337, 0.625, 0.2337, 0.625, 0.25, 0.375, 0.25, 0.375, 0.4442, 0.625, 0.4442, 0.625, 0.5, 0.375, 0.5, 0.375, 0.7362, 0.625, 0.7362, 0.625, 0.75, 0.375, 0.75, 0.375, 0.9913, 0.625, 0.9913, 0.625, 1.0, 0.375, 1.0, 0.3192, 0.7362, 0.375, 0.7362, 0.375, 0.75, 0.3192, 0.75, 0.625, 0.01381, 0.625, 0.0, 0.625, 0.0, 0.625, 0.01381, 0.625, 0.7362, 0.6808, 0.7362, 0.6808, 0.75, 0.625, 0.75, 0.3096, 0.7362, 0.3192, 0.7362, 0.3192, 0.75, 0.3096, 0.75, 0.375, 0.75, 0.625, 0.75, 0.625, 0.8058, 0.375, 0.8058, 0.375, 0.4346, 0.625, 0.4346, 0.625, 0.4442, 0.375, 0.4442, 0.8663, 0.7362, 0.875, 0.7362, 0.875, 0.75, 0.8663, 0.75, 0.625, 0.2587, 0.625, 0.25, 0.625, 0.25, 0.625, 0.2587, 0.625, 0.8154, 0.625, 0.8058, 0.625, 0.8058, 0.625, 0.8154, 0.6808, 0.5163, 0.6808, 0.5, 0.6808, 0.5, 0.6808, 0.5163, 0.375, 0.0, 0.625, 0.0, 0.625, 0.25, 0.375, 0.25, 0.375, 0.25, 0.625, 0.25, 0.625, 0.5, 0.375, 0.5, 0.375, 0.5, 0.625, 0.5, 0.625, 0.75, 0.375, 0.75, 0.375, 0.75, 0.625, 0.75, 0.625, 1.0, 0.375, 1.0, 0.125, 0.5, 0.375, 0.5, 0.375, 0.75, 0.125, 0.75, 0.625, 0.5, 0.875, 0.5, 0.875, 0.75, 0.625, 0.75, 0.625, 1.0, 0.625, 0.9913, 0.625, 0.9913, 0.625, 1.0, 0.625, 0.4346, 0.625, 0.2587, 0.625, 0.2587, 0.625, 0.4346, 0.6904, 0.7362, 0.8663, 0.7362, 0.8663, 0.75, 0.6904, 0.75, 0.375, 0.25, 0.625, 0.25, 0.625, 0.2587, 0.375, 0.2587, 0.125, 0.7362, 0.1337, 0.7362, 0.1337, 0.75, 0.125, 0.75, 0.375, 0.8154, 0.625, 0.8154, 0.625, 0.9913, 0.375, 0.9913, 0.375, 0.8058, 0.625, 0.8058, 0.625, 0.8154, 0.375, 0.8154, 0.6808, 0.7362, 0.6904, 0.7362, 0.6904, 0.75, 0.6808, 0.75, 0.625, 0.4442, 0.625, 0.4346, 0.625, 0.4346, 0.625, 0.4442, 0.625, 0.9913, 0.625, 0.8154, 0.625, 0.8154, 0.625, 0.9913, 0.375, 0.2587, 0.625, 0.2587, 0.625, 0.4346, 0.375, 0.4346, 0.1337, 0.7362, 0.3096, 0.7362, 0.3096, 0.75, 0.1337, 0.75, 0.625, 0.9913, 0.625, 0.8154, 0.625, 0.8154, 0.625, 0.9913, 0.625, 0.4442, 0.625, 0.4346, 0.625, 0.4346, 0.625, 0.4442, 0.625, 0.4346, 0.625, 0.2587, 0.625, 0.2587, 0.625, 0.4346, 0.625, 1.0, 0.625, 0.9913, 0.625, 0.9913, 0.625, 1.0, 0.6808, 0.5163, 0.6808, 0.5, 0.6808, 0.5, 0.6808, 0.5163, 0.625, 0.8154, 0.625, 0.8058, 0.625, 0.8058, 0.625, 0.8154, 0.625, 0.2587, 0.625, 0.25, 0.625, 0.25, 0.625, 0.2587, 0.625, 0.01381, 0.625, 0.0, 0.625, 0.0, 0.625, 0.01381, 0.625, 0.01381, 0.625, 0.0, 0.625, 0.0, 0.625, 0.01381, 0.625, 0.2587, 0.625, 0.25, 0.625, 0.25, 0.625, 0.2587, 0.625, 0.8154, 0.625, 0.8058, 0.625, 0.8058, 0.625, 0.8154, 0.6808, 0.5163, 0.6808, 0.5, 0.6808, 0.5, 0.6808, 0.5163, 0.625, 1.0, 0.625, 0.9913, 0.625, 0.9913, 0.625, 1.0, 0.625, 0.4346, 0.625, 0.2587, 0.625, 0.2587, 0.625, 0.4346, 0.625, 0.4442, 0.625, 0.4346, 0.625, 0.4346, 0.625, 0.4442, 0.625, 0.9913, 0.625, 0.8154, 0.625, 0.8154, 0.625, 0.9913, 0.6808, 0.75, 0.6808, 0.7362, 0.6808, 0.7362, 0.6808, 0.75, 0.625, 0.2337, 0.625, 0.01381, 0.625, 0.01381, 0.625, 0.2337, 0.625, 0.2337, 0.625, 0.01381, 0.625, 0.01381, 0.625, 0.2337, 0.6808, 0.75, 0.6808, 0.7362, 0.6808, 0.7362, 0.6808, 0.75, 0.1337, 0.5163, 0.3096, 0.5163, 0.3096, 0.7362, 0.1337, 0.7362, 0.6808, 0.5163, 0.6904, 0.5163, 0.6904, 0.7362, 0.6808, 0.7362, 0.125, 0.5163, 0.1337, 0.5163, 0.1337, 0.7362, 0.125, 0.7362, 0.6904, 0.5163, 0.8663, 0.5163, 0.8663, 0.7362, 0.6904, 0.7362, 0.6808, 0.75, 0.6808, 0.7362, 0.6808, 0.7362, 0.6808, 0.75, 0.8663, 0.5163, 0.875, 0.5163, 0.875, 0.7362, 0.8663, 0.7362, 0.3096, 0.5163, 0.3192, 0.5163, 0.3192, 0.7362, 0.3096, 0.7362, 0.625, 0.5163, 0.6808, 0.5163, 0.6808, 0.7362, 0.625, 0.7362, 0.625, 0.2337, 0.625, 0.01381, 0.625, 0.01381, 0.625, 0.2337, 0.3192, 0.5163, 0.375, 0.5163, 0.375, 0.7362, 0.3192, 0.7362, 0.375, 0.5163, 0.625, 0.5163, 0.625, 0.7362, 0.375, 0.7362, 0.375, 0.0, 0.625, 0.0, 0.625, 0.01381, 0.375, 0.01381, 0.375, 0.5, 0.625, 0.5, 0.625, 0.5163, 0.375, 0.5163, 0.3192, 0.5, 0.375, 0.5, 0.375, 0.5163, 0.3192, 0.5163, 0.625, 0.25, 0.625, 0.2337, 0.625, 0.2337, 0.625, 0.25, 0.625, 0.5, 0.6808, 0.5, 0.6808, 0.5163, 0.625, 0.5163, 0.3096, 0.5, 0.3192, 0.5, 0.3192, 0.5163, 0.3096, 0.5163, 0.8663, 0.5, 0.875, 0.5, 0.875, 0.5163, 0.8663, 0.5163, 0.6904, 0.5, 0.8663, 0.5, 0.8663, 0.5163, 0.6904, 0.5163, 0.125, 0.5, 0.1337, 0.5, 0.1337, 0.5163, 0.125, 0.5163, 0.6808, 0.5, 0.6904, 0.5, 0.6904, 0.5163, 0.6808, 0.5163, 0.1337, 0.5, 0.3096, 0.5, 0.3096, 0.5163, 0.1337, 0.5163, 0.625, 0.25, 0.625, 0.2337, 0.625, 0.2337, 0.625, 0.25, 0.625, 0.25, 0.625, 0.2337, 0.625, 0.2337, 0.625, 0.25, 0.6808, 0.7362, 0.6808, 0.5163, 0.6808, 0.5163, 0.6808, 0.7362, 0.6808, 0.7362, 0.6808, 0.5163, 0.6808, 0.5163, 0.6808, 0.7362, 0.6808, 0.7362, 0.6808, 0.5163, 0.6808, 0.5163, 0.6808, 0.7362, 0.375, 0.01381, 0.625, 0.01381, 0.625, 0.2337, 0.375, 0.2337])
me_kleineauto_001.materials.append(mat_gevels1)
me_kleineauto_001.materials.append(mat_straatgrijs)
me_kleineauto_001.materials.append(mat_ramen)
me_kleineauto_001.use_remesh_fix_poles = True
me_kleineauto_001.use_remesh_preserve_attributes = False
me_kleineauto_001.use_mirror_vertex_groups = False
me_kleineauto_001.update()
me_perso1 = bpy.data.meshes.new('perso1')
me_perso1.from_pydata([(-1.173, -1.173, 0.0), (1.173, -1.173, 0.0), (-1.173, 1.173, 0.0), (1.173, 1.173, 0.0)], [], [(0, 1, 3, 2)])
_uv = me_perso1.uv_layers.new(name='UVMap')
_uv.uv.foreach_set('vector', [0.0, 0.0, 1.0, 0.0, 1.0, 1.0, 0.0, 1.0])
me_perso1.materials.append(mat_perso1)
me_perso1.use_remesh_fix_poles = True
me_perso1.use_remesh_preserve_attributes = False
me_perso1.use_mirror_vertex_groups = False
me_perso1.update()
me_bicyle1 = bpy.data.meshes.new('bicyle1')
me_bicyle1.from_pydata([(-0.6742, -0.8978, -1.418e-08), (1.121, -0.8978, -1.418e-08), (-0.6742, 0.8978, -1.418e-08), (1.121, 0.8978, -1.418e-08)], [], [(0, 1, 3, 2)])
_uv = me_bicyle1.uv_layers.new(name='UVMap')
_uv.uv.foreach_set('vector', [0.0, 0.0, 1.0, 0.0, 1.0, 1.0, 0.0, 1.0])
me_bicyle1.materials.append(mat_bicyle1)
me_bicyle1.use_remesh_fix_poles = True
me_bicyle1.use_remesh_preserve_attributes = False
me_bicyle1.use_mirror_vertex_groups = False
me_bicyle1.update()

# ---- objects
ob_road_1x1_stoep_fietspad = bpy.data.objects.new('road_1x1_stoep_fietspad', me_plane)
ob_straat_007 = bpy.data.objects.new('straat.007', me_plane)
ob_empty_015 = bpy.data.objects.new('Empty.015', None)
ob_perso3_003 = bpy.data.objects.new('perso3.003', me_perso3)
ob_straat = bpy.data.objects.new('straat', me_plane)
ob_empty_020 = bpy.data.objects.new('Empty.020', None)
ob_perso2_003 = bpy.data.objects.new('perso2.003', me_perso2)
ob_perso4_005 = bpy.data.objects.new('perso4.005', me_perso4)
ob_straat_001 = bpy.data.objects.new('straat.001', me_plane)
ob_empty_019 = bpy.data.objects.new('Empty.019', None)
ob_perso4_004 = bpy.data.objects.new('perso4.004', me_perso4)
ob_straat_021 = bpy.data.objects.new('straat.021', me_plane)
ob_empty_016 = bpy.data.objects.new('Empty.016', None)
ob_bicyle4_003 = bpy.data.objects.new('bicyle4.003', me_bicyle4)
ob_straat_003 = bpy.data.objects.new('straat.003', me_plane)
ob_empty_017 = bpy.data.objects.new('Empty.017', None)
ob_bicyle2_003 = bpy.data.objects.new('bicyle2.003', me_bicyle2)
ob_straat_002 = bpy.data.objects.new('straat.002', me_plane)
ob_empty_018 = bpy.data.objects.new('Empty.018', None)
ob_bicyle3_003 = bpy.data.objects.new('bicyle3.003', me_bicyle3)
ob_straat_020 = bpy.data.objects.new('straat.020', me_plane)
ob_empty_012 = bpy.data.objects.new('Empty.012', None)
ob_bicyle4_002 = bpy.data.objects.new('bicyle4.002', me_bicyle4)
ob_perso3_002 = bpy.data.objects.new('perso3.002', me_perso3)
ob_straat_006 = bpy.data.objects.new('straat.006', me_plane)
ob_empty_013 = bpy.data.objects.new('Empty.013', None)
ob_bicyle2_002 = bpy.data.objects.new('bicyle2.002', me_bicyle2)
ob_perso4_003 = bpy.data.objects.new('perso4.003', me_perso4)
ob_straat_005 = bpy.data.objects.new('straat.005', me_plane)
ob_empty_014 = bpy.data.objects.new('Empty.014', None)
ob_bicyle3_002 = bpy.data.objects.new('bicyle3.002', me_bicyle3)
ob_perso2_002 = bpy.data.objects.new('perso2.002', me_perso2)
ob_straat_004 = bpy.data.objects.new('straat.004', me_plane)
ob_empty_021 = bpy.data.objects.new('Empty.021', None)
ob_bus_003 = bpy.data.objects.new('Bus.003', me_cube)
ob_straat_022 = bpy.data.objects.new('straat.022', me_plane)
ob_empty_022 = bpy.data.objects.new('Empty.022', None)
ob_van_003 = bpy.data.objects.new('Van.003', me_camionette_001)
ob_straat_023 = bpy.data.objects.new('straat.023', me_plane)
ob_empty_023 = bpy.data.objects.new('Empty.023', None)
ob_car_009 = bpy.data.objects.new('Car.009', me_kleineauto_001)
ob_straat_024 = bpy.data.objects.new('straat.024', me_plane)
ob_empty_024 = bpy.data.objects.new('Empty.024', None)
ob_car_010 = bpy.data.objects.new('Car.010', me_kleineauto_001)
ob_car_011 = bpy.data.objects.new('Car.011', me_kleineauto_001)
ob_straat_016 = bpy.data.objects.new('straat.016', me_plane)
ob_empty = bpy.data.objects.new('Empty', None)
ob_perso3 = bpy.data.objects.new('perso3', me_perso3)
ob_bus = bpy.data.objects.new('Bus', me_cube)
ob_straat_008 = bpy.data.objects.new('straat.008', me_plane)
ob_empty_001 = bpy.data.objects.new('Empty.001', None)
ob_perso2 = bpy.data.objects.new('perso2', me_perso2)
ob_van = bpy.data.objects.new('Van', me_camionette_001)
ob_straat_009 = bpy.data.objects.new('straat.009', me_plane)
ob_empty_002 = bpy.data.objects.new('Empty.002', None)
ob_perso1 = bpy.data.objects.new('perso1', me_perso1)
ob_perso4 = bpy.data.objects.new('perso4', me_perso4)
ob_car = bpy.data.objects.new('Car', me_kleineauto_001)
ob_straat_010 = bpy.data.objects.new('straat.010', me_plane)
ob_empty_003 = bpy.data.objects.new('Empty.003', None)
ob_perso3_001 = bpy.data.objects.new('perso3.001', me_perso3)
ob_car_001 = bpy.data.objects.new('Car.001', me_kleineauto_001)
ob_car_002 = bpy.data.objects.new('Car.002', me_kleineauto_001)
ob_straat_011 = bpy.data.objects.new('straat.011', me_plane)
ob_empty_004 = bpy.data.objects.new('Empty.004', None)
ob_bicyle4 = bpy.data.objects.new('bicyle4', me_bicyle4)
ob_bus_001 = bpy.data.objects.new('Bus.001', me_cube)
ob_straat_012 = bpy.data.objects.new('straat.012', me_plane)
ob_empty_005 = bpy.data.objects.new('Empty.005', None)
ob_bicyle3 = bpy.data.objects.new('bicyle3', me_bicyle3)
ob_van_001 = bpy.data.objects.new('Van.001', me_camionette_001)
ob_straat_013 = bpy.data.objects.new('straat.013', me_plane)
ob_empty_006 = bpy.data.objects.new('Empty.006', None)
ob_bicyle2 = bpy.data.objects.new('bicyle2', me_bicyle2)
ob_car_003 = bpy.data.objects.new('Car.003', me_kleineauto_001)
ob_straat_014 = bpy.data.objects.new('straat.014', me_plane)
ob_empty_007 = bpy.data.objects.new('Empty.007', None)
ob_bicyle1 = bpy.data.objects.new('bicyle1', me_bicyle1)
ob_car_004 = bpy.data.objects.new('Car.004', me_kleineauto_001)
ob_car_005 = bpy.data.objects.new('Car.005', me_kleineauto_001)
ob_straat_019 = bpy.data.objects.new('straat.019', me_plane)
ob_empty_011 = bpy.data.objects.new('Empty.011', None)
ob_bicyle4_001 = bpy.data.objects.new('bicyle4.001', me_bicyle4)
ob_perso1_001 = bpy.data.objects.new('perso1.001', me_perso1)
ob_car_007 = bpy.data.objects.new('Car.007', me_kleineauto_001)
ob_car_008 = bpy.data.objects.new('Car.008', me_kleineauto_001)
ob_straat_018 = bpy.data.objects.new('straat.018', me_plane)
ob_empty_010 = bpy.data.objects.new('Empty.010', None)
ob_bicyle3_001 = bpy.data.objects.new('bicyle3.001', me_bicyle3)
ob_perso2_001 = bpy.data.objects.new('perso2.001', me_perso2)
ob_car_006 = bpy.data.objects.new('Car.006', me_kleineauto_001)
ob_straat_017 = bpy.data.objects.new('straat.017', me_plane)
ob_empty_009 = bpy.data.objects.new('Empty.009', None)
ob_bicyle2_001 = bpy.data.objects.new('bicyle2.001', me_bicyle2)
ob_van_002 = bpy.data.objects.new('Van.002', me_camionette_001)
ob_straat_015 = bpy.data.objects.new('straat.015', me_plane)
ob_empty_008 = bpy.data.objects.new('Empty.008', None)
ob_bicyle1_001 = bpy.data.objects.new('bicyle1.001', me_bicyle1)
ob_perso4_002 = bpy.data.objects.new('perso4.002', me_perso4)
ob_bus_002 = bpy.data.objects.new('Bus.002', me_cube)
ob_camera = bpy.data.objects.new('Camera', cam_camera)
ob_light = bpy.data.objects.new('Light', light_light)
ob_trueisocam = bpy.data.objects.new('TrueIsoCam', cam_camera_001)

# ---- transforms, parenting, visibility, modifiers, constraints
ob_road_1x1_stoep_fietspad.location = (-11.48, -22.53, 0.0)
ob_road_1x1_stoep_fietspad.rotation_euler = (0.0, -0.0, 1.571)
ob_road_1x1_stoep_fietspad.lineart.crease_threshold = 0.0
ob_straat_007.location = (-11.48, -16.5, 0.0)
ob_straat_007.rotation_euler = (0.0, -0.0, 1.571)
ob_straat_007.lineart.crease_threshold = 0.0
ob_empty_015.location = (-11.48, -16.5, 0.0)
ob_empty_015.lineart.crease_threshold = 0.0
ob_perso3_003.location = (-9.956, -16.57, 0.6984)
ob_perso3_003.rotation_euler = (1.571, -0.0, 4.712)
ob_perso3_003.scale = (0.3626, 0.5, 1.0)
ob_perso3_003.lineart.crease_threshold = 0.0
ob_straat.location = (0.5029, -16.51, 0.0)
ob_straat.rotation_euler = (0.0, -0.0, 1.571)
ob_straat.lineart.crease_threshold = 0.0
ob_empty_020.location = (0.5029, -16.51, 0.0)
ob_empty_020.lineart.crease_threshold = 0.0
ob_perso2_003.location = (2.408, -17.02, 0.7234)
ob_perso2_003.rotation_euler = (1.571, 0.0, 1.571)
ob_perso2_003.scale = (0.3626, 0.5, 1.0)
ob_perso2_003.lineart.crease_threshold = 0.0
ob_perso4_005.location = (2.238, -15.22, 0.7157)
ob_perso4_005.rotation_euler = (1.571, -0.0, 7.854)
ob_perso4_005.scale = (0.3242, 0.5, 1.0)
ob_perso4_005.lineart.crease_threshold = 0.0
ob_straat_001.location = (-5.503, -16.5, 0.0)
ob_straat_001.rotation_euler = (0.0, -0.0, 1.571)
ob_straat_001.lineart.crease_threshold = 0.0
ob_empty_019.location = (-5.503, -16.5, 0.0)
ob_empty_019.lineart.crease_threshold = 0.0
ob_perso4_004.location = (-3.93, -17.68, 0.7157)
ob_perso4_004.rotation_euler = (1.571, -0.0, 7.854)
ob_perso4_004.scale = (0.3242, 0.5, 1.0)
ob_perso4_004.lineart.crease_threshold = 0.0
ob_straat_021.location = (-11.48, -10.51, 0.0)
ob_straat_021.rotation_euler = (0.0, -0.0, 1.571)
ob_straat_021.lineart.crease_threshold = 0.0
ob_empty_016.location = (-11.48, -10.51, 0.0)
ob_empty_016.lineart.crease_threshold = 0.0
ob_bicyle4_003.location = (-11.4, -11.95, 0.7642)
ob_bicyle4_003.rotation_euler = (1.571, -0.0, 4.712)
ob_bicyle4_003.scale = (1.394, 0.883, 1.766)
ob_bicyle4_003.lineart.crease_threshold = 0.0
ob_straat_003.location = (-5.503, -10.51, 0.0)
ob_straat_003.rotation_euler = (0.0, -0.0, 1.571)
ob_straat_003.lineart.crease_threshold = 0.0
ob_empty_017.location = (-5.503, -10.51, 0.0)
ob_empty_017.lineart.crease_threshold = 0.0
ob_bicyle2_003.location = (-5.575, -9.476, 0.7642)
ob_bicyle2_003.rotation_euler = (1.571, -0.0, 4.712)
ob_bicyle2_003.scale = (0.8744, 0.883, 1.766)
ob_bicyle2_003.lineart.crease_threshold = 0.0
ob_straat_002.location = (0.5029, -10.52, 0.0)
ob_straat_002.rotation_euler = (0.0, -0.0, 1.571)
ob_straat_002.lineart.crease_threshold = 0.0
ob_empty_018.location = (0.5029, -10.52, 0.0)
ob_empty_018.lineart.crease_threshold = 0.0
ob_bicyle3_003.location = (0.4475, -11.35, 0.7642)
ob_bicyle3_003.rotation_euler = (1.571, -0.0, 4.712)
ob_bicyle3_003.scale = (0.9388, 0.883, 1.766)
ob_bicyle3_003.lineart.crease_threshold = 0.0
ob_straat_020.location = (-11.5, -4.509, 0.0)
ob_straat_020.rotation_euler = (0.0, -0.0, 1.571)
ob_straat_020.lineart.crease_threshold = 0.0
ob_empty_012.location = (-11.5, -4.509, 0.0)
ob_empty_012.lineart.crease_threshold = 0.0
ob_bicyle4_002.location = (-11.42, -5.509, 0.7642)
ob_bicyle4_002.rotation_euler = (1.571, -0.0, 4.712)
ob_bicyle4_002.scale = (1.394, 0.883, 1.766)
ob_bicyle4_002.lineart.crease_threshold = 0.0
ob_perso3_002.location = (-9.925, -4.833, 0.6984)
ob_perso3_002.rotation_euler = (1.571, -0.0, 4.712)
ob_perso3_002.scale = (0.3626, 0.5, 1.0)
ob_perso3_002.lineart.crease_threshold = 0.0
ob_straat_006.location = (-5.523, -4.509, 0.0)
ob_straat_006.rotation_euler = (0.0, -0.0, 1.571)
ob_straat_006.lineart.crease_threshold = 0.0
ob_empty_013.location = (-5.523, -4.509, 0.0)
ob_empty_013.lineart.crease_threshold = 0.0
ob_bicyle2_002.location = (-5.595, -5.788, 0.7642)
ob_bicyle2_002.rotation_euler = (1.571, -0.0, 4.712)
ob_bicyle2_002.scale = (0.8744, 0.883, 1.766)
ob_bicyle2_002.lineart.crease_threshold = 0.0
ob_perso4_003.location = (-3.899, -5.947, 0.7157)
ob_perso4_003.rotation_euler = (1.571, -0.0, 7.854)
ob_perso4_003.scale = (0.3242, 0.5, 1.0)
ob_perso4_003.lineart.crease_threshold = 0.0
ob_straat_005.location = (0.4829, -4.519, 0.0)
ob_straat_005.rotation_euler = (0.0, -0.0, 1.571)
ob_straat_005.lineart.crease_threshold = 0.0
ob_empty_014.location = (0.4829, -4.519, 0.0)
ob_empty_014.lineart.crease_threshold = 0.0
ob_bicyle3_002.location = (0.4275, -3.698, 0.7642)
ob_bicyle3_002.rotation_euler = (1.571, -0.0, 4.712)
ob_bicyle3_002.scale = (0.9388, 0.883, 1.766)
ob_bicyle3_002.lineart.crease_threshold = 0.0
ob_perso2_002.location = (2.439, -5.286, 0.7234)
ob_perso2_002.rotation_euler = (1.571, 0.0, 1.571)
ob_perso2_002.scale = (0.3626, 0.5, 1.0)
ob_perso2_002.lineart.crease_threshold = 0.0
ob_straat_004.location = (-11.48, 1.475, 0.0)
ob_straat_004.rotation_euler = (0.0, -0.0, 1.571)
ob_straat_004.lineart.crease_threshold = 0.0
ob_empty_021.location = (-11.48, 1.475, 0.0)
ob_empty_021.lineart.crease_threshold = 0.0
ob_bus_003.location = (-12.65, 1.456, 0.0)
ob_bus_003.lineart.crease_threshold = 0.0
ob_straat_022.location = (-5.503, 1.475, 0.0)
ob_straat_022.rotation_euler = (0.0, -0.0, 1.571)
ob_straat_022.lineart.crease_threshold = 0.0
ob_empty_022.location = (-5.503, 1.475, 0.0)
ob_empty_022.lineart.crease_threshold = 0.0
ob_van_003.location = (-6.663, 2.195, 1.918)
ob_van_003.rotation_euler = (0.0, -0.0, 0.01739)
ob_van_003.lineart.crease_threshold = 0.0
ob_straat_023.location = (0.5029, 1.465, 0.0)
ob_straat_023.rotation_euler = (0.0, -0.0, 1.571)
ob_straat_023.lineart.crease_threshold = 0.0
ob_empty_023.location = (0.5029, 1.465, 0.0)
ob_empty_023.lineart.crease_threshold = 0.0
ob_car_009.location = (-0.9753, 2.049, 1.229)
ob_car_009.lineart.crease_threshold = 0.0
ob_straat_024.location = (6.549, 1.475, 0.0)
ob_straat_024.rotation_euler = (0.0, -0.0, 1.571)
ob_straat_024.lineart.crease_threshold = 0.0
ob_empty_024.location = (6.549, 1.475, 0.0)
ob_empty_024.lineart.crease_threshold = 0.0
ob_car_010.location = (5.049, 2.778, 1.229)
ob_car_010.lineart.crease_threshold = 0.0
ob_car_011.location = (5.089, 0.2794, 1.229)
ob_car_011.rotation_euler = (0.0, -0.0, 0.03009)
ob_car_011.lineart.crease_threshold = 0.0
ob_straat_016.location = (-11.5, 7.497, 0.0)
ob_straat_016.rotation_euler = (0.0, -0.0, 1.571)
ob_straat_016.lineart.crease_threshold = 0.0
ob_empty.location = (-11.5, 7.497, 0.0)
ob_empty.lineart.crease_threshold = 0.0
ob_perso3.location = (-1.767, 8.161, 0.6984)
ob_perso3.rotation_euler = (1.571, 0.0, 1.571)
ob_perso3.scale = (0.3626, 0.5, 1.0)
ob_perso3.lineart.crease_threshold = 0.0
ob_bus.location = (-12.67, 7.478, 0.0)
ob_bus.lineart.crease_threshold = 0.0
ob_straat_008.location = (-5.523, 7.497, 0.0)
ob_straat_008.rotation_euler = (0.0, -0.0, 1.571)
ob_straat_008.lineart.crease_threshold = 0.0
ob_empty_001.location = (-5.523, 7.497, 0.0)
ob_empty_001.lineart.crease_threshold = 0.0
ob_perso2.location = (-4.005, 7.82, 0.7234)
ob_perso2.rotation_euler = (1.571, 0.0, 1.571)
ob_perso2.scale = (0.3626, 0.5, 1.0)
ob_perso2.lineart.crease_threshold = 0.0
ob_van.location = (-6.683, 8.217, 1.918)
ob_van.rotation_euler = (0.0, -0.0, 0.01739)
ob_van.lineart.crease_threshold = 0.0
ob_straat_009.location = (0.4829, 7.487, 0.0)
ob_straat_009.rotation_euler = (0.0, -0.0, 1.571)
ob_straat_009.lineart.crease_threshold = 0.0
ob_empty_002.location = (0.4829, 7.487, 0.0)
ob_empty_002.lineart.crease_threshold = 0.0
ob_perso1.location = (2.21, 6.079, 0.6873)
ob_perso1.rotation_euler = (1.571, 0.0, 1.571)
ob_perso1.scale = (0.3446, 0.5, 1.0)
ob_perso1.lineart.crease_threshold = 0.0
ob_perso4.location = (2.237, 8.387, 0.7157)
ob_perso4.rotation_euler = (1.571, -0.0, 4.712)
ob_perso4.scale = (0.3242, 0.5, 1.0)
ob_perso4.lineart.crease_threshold = 0.0
ob_car.location = (-0.9953, 8.071, 1.229)
ob_car.lineart.crease_threshold = 0.0
ob_straat_010.location = (6.529, 7.497, 0.0)
ob_straat_010.rotation_euler = (0.0, -0.0, 1.571)
ob_straat_010.lineart.crease_threshold = 0.0
ob_empty_003.location = (6.529, 7.497, 0.0)
ob_empty_003.lineart.crease_threshold = 0.0
ob_perso3_001.location = (8.358, 6.429, 0.6984)
ob_perso3_001.rotation_euler = (1.571, -0.0, 4.712)
ob_perso3_001.scale = (0.3626, 0.5, 1.0)
ob_perso3_001.lineart.crease_threshold = 0.0
ob_car_001.location = (5.029, 8.8, 1.229)
ob_car_001.lineart.crease_threshold = 0.0
ob_car_002.location = (5.069, 6.302, 1.229)
ob_car_002.rotation_euler = (0.0, -0.0, 0.03009)
ob_car_002.lineart.crease_threshold = 0.0
ob_straat_011.location = (-11.48, 13.49, 0.0)
ob_straat_011.rotation_euler = (0.0, -0.0, 1.571)
ob_straat_011.lineart.crease_threshold = 0.0
ob_empty_004.location = (-11.48, 13.49, 0.0)
ob_empty_004.lineart.crease_threshold = 0.0
ob_bicyle4.location = (-11.31, 12.53, 0.7642)
ob_bicyle4.rotation_euler = (1.571, -0.0, 4.712)
ob_bicyle4.scale = (1.394, 0.883, 1.766)
ob_bicyle4.lineart.crease_threshold = 0.0
ob_bus_001.location = (-12.87, 13.47, 0.0)
ob_bus_001.lineart.crease_threshold = 0.0
ob_straat_012.location = (-5.503, 13.49, 0.0)
ob_straat_012.rotation_euler = (0.0, -0.0, 1.571)
ob_straat_012.lineart.crease_threshold = 0.0
ob_empty_005.location = (-5.503, 13.49, 0.0)
ob_empty_005.lineart.crease_threshold = 0.0
ob_bicyle3.location = (-5.336, 12.86, 0.7642)
ob_bicyle3.rotation_euler = (1.571, -0.0, 4.712)
ob_bicyle3.scale = (0.9388, 0.883, 1.766)
ob_bicyle3.lineart.crease_threshold = 0.0
ob_van_001.location = (-6.957, 13.84, 1.918)
ob_van_001.lineart.crease_threshold = 0.0
ob_straat_013.location = (0.5029, 13.48, 0.0)
ob_straat_013.rotation_euler = (0.0, -0.0, 1.571)
ob_straat_013.lineart.crease_threshold = 0.0
ob_empty_006.location = (0.5029, 13.48, 0.0)
ob_empty_006.lineart.crease_threshold = 0.0
ob_bicyle2.location = (0.5293, 13.37, 0.7642)
ob_bicyle2.rotation_euler = (1.571, -0.0, 4.712)
ob_bicyle2.scale = (0.8744, 0.883, 1.766)
ob_bicyle2.lineart.crease_threshold = 0.0
ob_car_003.location = (-0.9162, 14.29, 1.229)
ob_car_003.lineart.crease_threshold = 0.0
ob_straat_014.location = (6.549, 13.49, 0.0)
ob_straat_014.rotation_euler = (0.0, -0.0, 1.571)
ob_straat_014.lineart.crease_threshold = 0.0
ob_empty_007.location = (6.549, 13.49, 0.0)
ob_empty_007.lineart.crease_threshold = 0.0
ob_bicyle1.location = (6.708, 13.66, 0.7642)
ob_bicyle1.rotation_euler = (1.571, -0.0, 4.712)
ob_bicyle1.scale = (0.9394, 0.883, 1.766)
ob_bicyle1.lineart.crease_threshold = 0.0
ob_car_004.location = (5.049, 14.79, 1.229)
ob_car_004.rotation_euler = (0.0, -0.0, -0.05585)
ob_car_004.lineart.crease_threshold = 0.0
ob_car_005.location = (5.089, 12.3, 1.229)
ob_car_005.rotation_euler = (0.0, -0.0, 0.03009)
ob_car_005.lineart.crease_threshold = 0.0
ob_straat_019.location = (6.549, 19.52, 0.0)
ob_straat_019.rotation_euler = (0.0, -0.0, 1.571)
ob_straat_019.lineart.crease_threshold = 0.0
ob_empty_011.location = (6.549, 19.52, 0.0)
ob_empty_011.lineart.crease_threshold = 0.0
ob_bicyle4_001.location = (6.676, 18.56, 0.7642)
ob_bicyle4_001.rotation_euler = (1.571, -0.0, 4.712)
ob_bicyle4_001.scale = (1.394, 0.883, 1.766)
ob_bicyle4_001.lineart.crease_threshold = 0.0
ob_perso1_001.location = (8.306, 20.54, 0.7157)
ob_perso1_001.rotation_euler = (1.571, -0.0, 4.712)
ob_perso1_001.scale = (0.3446, 0.5, 1.0)
ob_perso1_001.lineart.crease_threshold = 0.0
ob_car_007.location = (5.049, 20.82, 1.229)
ob_car_007.rotation_euler = (0.0, -0.0, 0.04301)
ob_car_007.lineart.crease_threshold = 0.0
ob_car_008.location = (5.089, 18.32, 1.229)
ob_car_008.rotation_euler = (0.0, -0.0, 0.03009)
ob_car_008.lineart.crease_threshold = 0.0
ob_straat_018.location = (0.5029, 19.51, 0.0)
ob_straat_018.rotation_euler = (0.0, -0.0, 1.571)
ob_straat_018.lineart.crease_threshold = 0.0
ob_empty_010.location = (0.5029, 19.51, 0.0)
ob_empty_010.lineart.crease_threshold = 0.0
ob_bicyle3_001.location = (0.536, 18.87, 0.7642)
ob_bicyle3_001.rotation_euler = (1.571, -0.0, 4.712)
ob_bicyle3_001.scale = (0.9388, 0.883, 1.766)
ob_bicyle3_001.lineart.crease_threshold = 0.0
ob_perso2_001.location = (2.204, 19.98, 0.7234)
ob_perso2_001.rotation_euler = (1.571, 0.0, 1.571)
ob_perso2_001.scale = (0.3626, 0.5, 1.0)
ob_perso2_001.lineart.crease_threshold = 0.0
ob_car_006.location = (-0.9753, 18.54, 1.229)
ob_car_006.lineart.crease_threshold = 0.0
ob_straat_017.location = (-5.503, 19.52, 0.0)
ob_straat_017.rotation_euler = (0.0, -0.0, 1.571)
ob_straat_017.lineart.crease_threshold = 0.0
ob_empty_009.location = (-5.503, 19.52, 0.0)
ob_empty_009.lineart.crease_threshold = 0.0
ob_bicyle2_001.location = (-5.486, 19.4, 0.7642)
ob_bicyle2_001.rotation_euler = (1.571, -0.0, 4.712)
ob_bicyle2_001.scale = (0.8744, 0.883, 1.766)
ob_bicyle2_001.lineart.crease_threshold = 0.0
ob_van_002.location = (-6.957, 20.7, 1.918)
ob_van_002.lineart.crease_threshold = 0.0
ob_straat_015.location = (-11.48, 19.52, 0.0)
ob_straat_015.rotation_euler = (0.0, -0.0, 1.571)
ob_straat_015.lineart.crease_threshold = 0.0
ob_empty_008.location = (-11.48, 19.52, 0.0)
ob_empty_008.lineart.crease_threshold = 0.0
ob_bicyle1_001.location = (-11.25, 19.68, 0.7642)
ob_bicyle1_001.rotation_euler = (1.571, -0.0, 4.712)
ob_bicyle1_001.scale = (0.9394, 0.883, 1.766)
ob_bicyle1_001.lineart.crease_threshold = 0.0
ob_perso4_002.location = (-10.01, 20.57, 0.7157)
ob_perso4_002.rotation_euler = (1.571, -0.0, 4.712)
ob_perso4_002.scale = (0.3242, 0.5, 1.0)
ob_perso4_002.lineart.crease_threshold = 0.0
ob_bus_002.location = (-12.87, 19.5, 0.0)
ob_bus_002.lineart.crease_threshold = 0.0
ob_camera.location = (7.359, -6.926, 4.958)
ob_camera.rotation_euler = (1.109, 0.0, 0.8149)
ob_camera.lock_rotations_4d = False
ob_camera.empty_display_type = 'ARROWS'
ob_camera.color = (0.0, 0.0, 0.0, 0.0)
ob_camera.display_type = 'WIRE'
ob_camera.lineart.crease_threshold = 0.0
ob_light.location = (-16.03, 11.84, 44.01)
ob_light.rotation_euler = (-0.2317, 0.2643, 2.854)
ob_light.lock_rotations_4d = False
ob_light.empty_display_type = 'ARROWS'
ob_light.color = (0.0, 0.0, 0.0, 0.0)
ob_light.lineart.crease_threshold = 0.0
ob_trueisocam.location = (30.61, -30.61, 30.61)
ob_trueisocam.rotation_euler = (0.9553, 0.0, 0.7854)
ob_trueisocam.lineart.crease_threshold = 0.0

# ---- collection membership
col_assets.objects.link(ob_road_1x1_stoep_fietspad)
col_road_1x1_stoep_fietspad_voetganger1.objects.link(ob_straat_007)
col_road_1x1_stoep_fietspad_voetganger1.objects.link(ob_empty_015)
col_road_1x1_stoep_fietspad_voetganger1.objects.link(ob_perso3_003)
col_road_1x1_stoep_fietspad_voetganger3.objects.link(ob_straat)
col_road_1x1_stoep_fietspad_voetganger3.objects.link(ob_empty_020)
col_road_1x1_stoep_fietspad_voetganger3.objects.link(ob_perso2_003)
col_road_1x1_stoep_fietspad_voetganger3.objects.link(ob_perso4_005)
col_road_1x1_stoep_fietspad_voetganger2.objects.link(ob_straat_001)
col_road_1x1_stoep_fietspad_voetganger2.objects.link(ob_empty_019)
col_road_1x1_stoep_fietspad_voetganger2.objects.link(ob_perso4_004)
col_road_1x1_stoep_fietspad_fietser1.objects.link(ob_straat_021)
col_road_1x1_stoep_fietspad_fietser1.objects.link(ob_empty_016)
col_road_1x1_stoep_fietspad_fietser1.objects.link(ob_bicyle4_003)
col_road_1x1_stoep_fietspad_fietser2.objects.link(ob_straat_003)
col_road_1x1_stoep_fietspad_fietser2.objects.link(ob_empty_017)
col_road_1x1_stoep_fietspad_fietser2.objects.link(ob_bicyle2_003)
col_road_1x1_stoep_fietspad_fietser3.objects.link(ob_straat_002)
col_road_1x1_stoep_fietspad_fietser3.objects.link(ob_empty_018)
col_road_1x1_stoep_fietspad_fietser3.objects.link(ob_bicyle3_003)
col_road_1x1_stoep_fietspad_fietser_voetganger1.objects.link(ob_straat_020)
col_road_1x1_stoep_fietspad_fietser_voetganger1.objects.link(ob_empty_012)
col_road_1x1_stoep_fietspad_fietser_voetganger1.objects.link(ob_bicyle4_002)
col_road_1x1_stoep_fietspad_fietser_voetganger1.objects.link(ob_perso3_002)
col_road_1x1_stoep_fietspad_fietser_voetganger2.objects.link(ob_straat_006)
col_road_1x1_stoep_fietspad_fietser_voetganger2.objects.link(ob_empty_013)
col_road_1x1_stoep_fietspad_fietser_voetganger2.objects.link(ob_bicyle2_002)
col_road_1x1_stoep_fietspad_fietser_voetganger2.objects.link(ob_perso4_003)
col_road_1x1_stoep_fietspad_fietser_voetganger3.objects.link(ob_straat_005)
col_road_1x1_stoep_fietspad_fietser_voetganger3.objects.link(ob_empty_014)
col_road_1x1_stoep_fietspad_fietser_voetganger3.objects.link(ob_bicyle3_002)
col_road_1x1_stoep_fietspad_fietser_voetganger3.objects.link(ob_perso2_002)
col_road_1x1_stoep_fietspad_bus.objects.link(ob_straat_004)
col_road_1x1_stoep_fietspad_bus.objects.link(ob_empty_021)
col_road_1x1_stoep_fietspad_bus.objects.link(ob_bus_003)
col_road_1x1_stoep_fietspad_trans.objects.link(ob_straat_022)
col_road_1x1_stoep_fietspad_trans.objects.link(ob_empty_022)
col_road_1x1_stoep_fietspad_trans.objects.link(ob_van_003)
col_road_1x1_stoep_fietspad_auto.objects.link(ob_straat_023)
col_road_1x1_stoep_fietspad_auto.objects.link(ob_empty_023)
col_road_1x1_stoep_fietspad_auto.objects.link(ob_car_009)
col_road_1x1_stoep_fietspad_file.objects.link(ob_straat_024)
col_road_1x1_stoep_fietspad_file.objects.link(ob_empty_024)
col_road_1x1_stoep_fietspad_file.objects.link(ob_car_010)
col_road_1x1_stoep_fietspad_file.objects.link(ob_car_011)
col_road_1x1_stoep_fietspad_bus_voetganger.objects.link(ob_straat_016)
col_road_1x1_stoep_fietspad_bus_voetganger.objects.link(ob_empty)
col_road_1x1_stoep_fietspad_bus_voetganger.objects.link(ob_perso3)
col_road_1x1_stoep_fietspad_bus_voetganger.objects.link(ob_bus)
col_road_1x1_stoep_fietspad_trans_voetganger.objects.link(ob_straat_008)
col_road_1x1_stoep_fietspad_trans_voetganger.objects.link(ob_empty_001)
col_road_1x1_stoep_fietspad_trans_voetganger.objects.link(ob_perso2)
col_road_1x1_stoep_fietspad_trans_voetganger.objects.link(ob_van)
col_road_1x1_stoep_fietspad_auto_voetganger.objects.link(ob_straat_009)
col_road_1x1_stoep_fietspad_auto_voetganger.objects.link(ob_empty_002)
col_road_1x1_stoep_fietspad_auto_voetganger.objects.link(ob_perso1)
col_road_1x1_stoep_fietspad_auto_voetganger.objects.link(ob_perso4)
col_road_1x1_stoep_fietspad_auto_voetganger.objects.link(ob_car)
col_road_1x1_stoep_fietspad_file_voetganger.objects.link(ob_straat_010)
col_road_1x1_stoep_fietspad_file_voetganger.objects.link(ob_empty_003)
col_road_1x1_stoep_fietspad_file_voetganger.objects.link(ob_perso3_001)
col_road_1x1_stoep_fietspad_file_voetganger.objects.link(ob_car_001)
col_road_1x1_stoep_fietspad_file_voetganger.objects.link(ob_car_002)
col_road_1x1_stoep_fietspad_bus_fietser.objects.link(ob_straat_011)
col_road_1x1_stoep_fietspad_bus_fietser.objects.link(ob_empty_004)
col_road_1x1_stoep_fietspad_bus_fietser.objects.link(ob_bicyle4)
col_road_1x1_stoep_fietspad_bus_fietser.objects.link(ob_bus_001)
col_road_1x1_stoep_fietspad_trans_fietser.objects.link(ob_straat_012)
col_road_1x1_stoep_fietspad_trans_fietser.objects.link(ob_empty_005)
col_road_1x1_stoep_fietspad_trans_fietser.objects.link(ob_bicyle3)
col_road_1x1_stoep_fietspad_trans_fietser.objects.link(ob_van_001)
col_road_1x1_stoep_fietspad_auto_fietser.objects.link(ob_straat_013)
col_road_1x1_stoep_fietspad_auto_fietser.objects.link(ob_empty_006)
col_road_1x1_stoep_fietspad_auto_fietser.objects.link(ob_bicyle2)
col_road_1x1_stoep_fietspad_auto_fietser.objects.link(ob_car_003)
col_road_1x1_stoep_fietspad_file_fietser.objects.link(ob_straat_014)
col_road_1x1_stoep_fietspad_file_fietser.objects.link(ob_empty_007)
col_road_1x1_stoep_fietspad_file_fietser.objects.link(ob_bicyle1)
col_road_1x1_stoep_fietspad_file_fietser.objects.link(ob_car_004)
col_road_1x1_stoep_fietspad_file_fietser.objects.link(ob_car_005)
col_road_1x1_stoep_fietspad_file_fietser_voetganger.objects.link(ob_straat_019)
col_road_1x1_stoep_fietspad_file_fietser_voetganger.objects.link(ob_empty_011)
col_road_1x1_stoep_fietspad_file_fietser_voetganger.objects.link(ob_bicyle4_001)
col_road_1x1_stoep_fietspad_file_fietser_voetganger.objects.link(ob_perso1_001)
col_road_1x1_stoep_fietspad_file_fietser_voetganger.objects.link(ob_car_007)
col_road_1x1_stoep_fietspad_file_fietser_voetganger.objects.link(ob_car_008)
col_road_1x1_stoep_fietspad_auto_fietser_voetganger.objects.link(ob_straat_018)
col_road_1x1_stoep_fietspad_auto_fietser_voetganger.objects.link(ob_empty_010)
col_road_1x1_stoep_fietspad_auto_fietser_voetganger.objects.link(ob_bicyle3_001)
col_road_1x1_stoep_fietspad_auto_fietser_voetganger.objects.link(ob_perso2_001)
col_road_1x1_stoep_fietspad_auto_fietser_voetganger.objects.link(ob_car_006)
col_road_1x1_stoep_fietspad_trans_fietser_voetganger.objects.link(ob_straat_017)
col_road_1x1_stoep_fietspad_trans_fietser_voetganger.objects.link(ob_empty_009)
col_road_1x1_stoep_fietspad_trans_fietser_voetganger.objects.link(ob_bicyle2_001)
col_road_1x1_stoep_fietspad_trans_fietser_voetganger.objects.link(ob_van_002)
col_road_1x1_stoep_fietspad_bus_fietser_voetganger.objects.link(ob_straat_015)
col_road_1x1_stoep_fietspad_bus_fietser_voetganger.objects.link(ob_empty_008)
col_road_1x1_stoep_fietspad_bus_fietser_voetganger.objects.link(ob_bicyle1_001)
col_road_1x1_stoep_fietspad_bus_fietser_voetganger.objects.link(ob_perso4_002)
col_road_1x1_stoep_fietspad_bus_fietser_voetganger.objects.link(ob_bus_002)
col_helpers.objects.link(ob_camera)
col_helpers.objects.link(ob_light)
col_helpers.objects.link(ob_trueisocam)

# ---- scene / render settings (as saved in the file)
scene.camera = ob_trueisocam
scene.frame_start = 1; scene.frame_end = 250; scene.frame_set(0)
scene.render.engine = 'BLENDER_EEVEE_NEXT'
scene.cycles.use_denoising = False
scene.cycles.samples = 128
scene.cycles.sampling_pattern = 'TABULATED_SOBOL'
scene.cycles.use_adaptive_sampling = False
scene.cycles.use_light_tree = False
scene.view_settings.view_transform = 'Standard'
bpy.context.view_layer.update()
